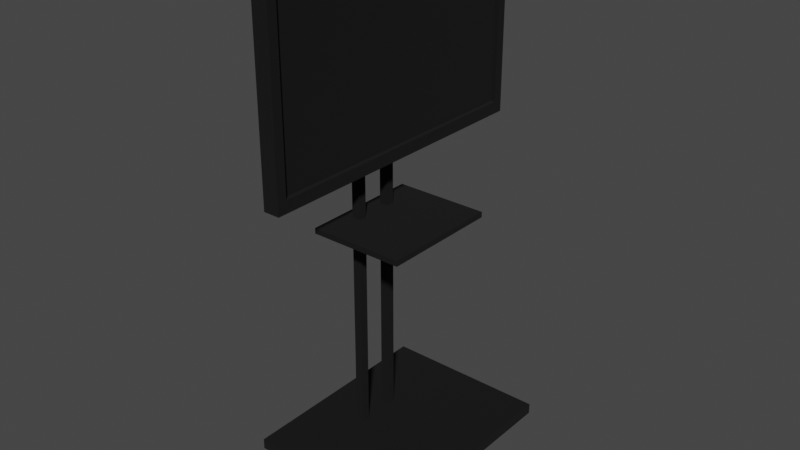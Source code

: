 # Source: TV_Stand.blend  (saved by Blender 3.5.10; exported with 4.5.12 LTS)
import bpy
from mathutils import Matrix  # noqa: F401  (used for matrix-valued properties, if any)

bpy.ops.wm.read_factory_settings(use_empty=True)
scene = bpy.context.scene
scene.name = 'Scene'

# ---- collections
col_frame = bpy.data.collections.new('Frame'); scene.collection.children.link(col_frame)
col_wheel = bpy.data.collections.new('Wheel'); scene.collection.children.link(col_wheel)
col_wheel_001 = bpy.data.collections.new('Wheel.001'); scene.collection.children.link(col_wheel_001)
col_wheel_002 = bpy.data.collections.new('Wheel.002'); scene.collection.children.link(col_wheel_002)
col_wheel_003 = bpy.data.collections.new('Wheel.003'); scene.collection.children.link(col_wheel_003)

# ---- materials (node trees are filled in below, after node groups)
mat_shade = bpy.data.materials.new('Shade')
mat_shade.use_transparent_shadow = False
mat_screen = bpy.data.materials.new('Screen')
mat_screen.use_transparent_shadow = False
mat_material = bpy.data.materials.new('Material')
mat_material.alpha_threshold = 0.0
mat_material.use_transparent_shadow = False
mat_material.roughness = 0.5
mat_material.line_color = (0.0, 0.0, 0.0, 1.0)
mat_metal = bpy.data.materials.new('Metal')
mat_metal.use_transparent_shadow = False
mat_material_001 = bpy.data.materials.new('Material.001')
mat_material_001.alpha_threshold = 0.0
mat_material_001.use_transparent_shadow = False
mat_material_001.roughness = 0.5
mat_material_001.line_color = (0.0, 0.0, 0.0, 1.0)
mat_metal_001 = bpy.data.materials.new('Metal.001')
mat_metal_001.use_transparent_shadow = False
mat_material_002 = bpy.data.materials.new('Material.002')
mat_material_002.alpha_threshold = 0.0
mat_material_002.use_transparent_shadow = False
mat_material_002.roughness = 0.5
mat_material_002.line_color = (0.0, 0.0, 0.0, 1.0)
mat_metal_002 = bpy.data.materials.new('Metal.002')
mat_metal_002.use_transparent_shadow = False
mat_material_003 = bpy.data.materials.new('Material.003')
mat_material_003.alpha_threshold = 0.0
mat_material_003.use_transparent_shadow = False
mat_material_003.roughness = 0.5
mat_material_003.line_color = (0.0, 0.0, 0.0, 1.0)
mat_metal_003 = bpy.data.materials.new('Metal.003')
mat_metal_003.use_transparent_shadow = False

# ---- material node trees
mat_shade.use_nodes = True; mat_shade.node_tree.nodes.clear()
_N = mat_shade.node_tree.nodes; _L = mat_shade.node_tree.links
n0 = _N.new('ShaderNodeBsdfPrincipled'); n0.name = 'Principled BSDF'; n0.location = (10, 300)
n0.distribution = 'GGX'
n0.subsurface_method = 'RANDOM_WALK_SKIN'
n0.inputs[0].default_value = (0.0, 0.0, 0.0, 1.0)
n0.inputs[2].default_value = 1.0
n0.inputs[3].default_value = 1.45
n0.inputs[27].default_value = (0.0, 0.0, 0.0, 1.0)
n0.inputs[28].default_value = 1.0
n1 = _N.new('ShaderNodeOutputMaterial'); n1.name = 'Material Output'; n1.location = (300, 300)
_L.new(n0.outputs[0], n1.inputs[0])
n1.is_active_output = True
mat_screen.use_nodes = True; mat_screen.node_tree.nodes.clear()
_N = mat_screen.node_tree.nodes; _L = mat_screen.node_tree.links
n0 = _N.new('ShaderNodeBsdfPrincipled'); n0.name = 'Principled BSDF'; n0.location = (10, 300)
n0.distribution = 'GGX'
n0.subsurface_method = 'RANDOM_WALK_SKIN'
n0.inputs[0].default_value = (0.0, 0.0, 0.0, 1.0)
n0.inputs[1].default_value = 0.2252
n0.inputs[2].default_value = 0.2881
n0.inputs[3].default_value = 1.45
n0.inputs[27].default_value = (0.0, 0.0, 0.0, 1.0)
n0.inputs[28].default_value = 1.0
n1 = _N.new('ShaderNodeOutputMaterial'); n1.name = 'Material Output'; n1.location = (300, 300)
_L.new(n0.outputs[0], n1.inputs[0])
n1.is_active_output = True
mat_material.use_nodes = True; mat_material.node_tree.nodes.clear()
_N = mat_material.node_tree.nodes; _L = mat_material.node_tree.links
n0 = _N.new('ShaderNodeOutputMaterial'); n0.name = 'Material Output'; n0.location = (300, 300)
n1 = _N.new('ShaderNodeBsdfPrincipled'); n1.name = 'Principled BSDF'; n1.location = (10, 300)
n1.distribution = 'GGX'
n1.subsurface_method = 'RANDOM_WALK_SKIN'
n1.inputs[0].default_value = (0.472, 0.3087, 0.1505, 1.0)
n1.inputs[2].default_value = 1.0
n1.inputs[3].default_value = 1.45
n1.inputs[13].default_value = 0.3462
n1.inputs[27].default_value = (0.0, 0.0, 0.0, 1.0)
n1.inputs[28].default_value = 1.0
_L.new(n1.outputs[0], n0.inputs[0])
n0.is_active_output = True
mat_metal.use_nodes = True; mat_metal.node_tree.nodes.clear()
_N = mat_metal.node_tree.nodes; _L = mat_metal.node_tree.links
n0 = _N.new('ShaderNodeBsdfPrincipled'); n0.name = 'Principled BSDF'; n0.location = (10, 300)
n0.distribution = 'GGX'
n0.subsurface_method = 'RANDOM_WALK_SKIN'
n0.inputs[0].default_value = (0.4044, 0.4044, 0.4044, 1.0)
n0.inputs[1].default_value = 0.7483
n0.inputs[2].default_value = 0.2727
n0.inputs[3].default_value = 1.45
n0.inputs[27].default_value = (0.0, 0.0, 0.0, 1.0)
n0.inputs[28].default_value = 1.0
n1 = _N.new('ShaderNodeOutputMaterial'); n1.name = 'Material Output'; n1.location = (300, 300)
_L.new(n0.outputs[0], n1.inputs[0])
n1.is_active_output = True
mat_material_001.use_nodes = True; mat_material_001.node_tree.nodes.clear()
_N = mat_material_001.node_tree.nodes; _L = mat_material_001.node_tree.links
n0 = _N.new('ShaderNodeOutputMaterial'); n0.name = 'Material Output'; n0.location = (300, 300)
n1 = _N.new('ShaderNodeBsdfPrincipled'); n1.name = 'Principled BSDF'; n1.location = (10, 300)
n1.distribution = 'GGX'
n1.subsurface_method = 'RANDOM_WALK_SKIN'
n1.inputs[0].default_value = (0.472, 0.3087, 0.1505, 1.0)
n1.inputs[2].default_value = 1.0
n1.inputs[3].default_value = 1.45
n1.inputs[13].default_value = 0.3462
n1.inputs[27].default_value = (0.0, 0.0, 0.0, 1.0)
n1.inputs[28].default_value = 1.0
_L.new(n1.outputs[0], n0.inputs[0])
n0.is_active_output = True
mat_metal_001.use_nodes = True; mat_metal_001.node_tree.nodes.clear()
_N = mat_metal_001.node_tree.nodes; _L = mat_metal_001.node_tree.links
n0 = _N.new('ShaderNodeBsdfPrincipled'); n0.name = 'Principled BSDF'; n0.location = (10, 300)
n0.distribution = 'GGX'
n0.subsurface_method = 'RANDOM_WALK_SKIN'
n0.inputs[0].default_value = (0.4044, 0.4044, 0.4044, 1.0)
n0.inputs[1].default_value = 0.7483
n0.inputs[2].default_value = 0.2727
n0.inputs[3].default_value = 1.45
n0.inputs[27].default_value = (0.0, 0.0, 0.0, 1.0)
n0.inputs[28].default_value = 1.0
n1 = _N.new('ShaderNodeOutputMaterial'); n1.name = 'Material Output'; n1.location = (300, 300)
_L.new(n0.outputs[0], n1.inputs[0])
n1.is_active_output = True
mat_material_002.use_nodes = True; mat_material_002.node_tree.nodes.clear()
_N = mat_material_002.node_tree.nodes; _L = mat_material_002.node_tree.links
n0 = _N.new('ShaderNodeOutputMaterial'); n0.name = 'Material Output'; n0.location = (300, 300)
n1 = _N.new('ShaderNodeBsdfPrincipled'); n1.name = 'Principled BSDF'; n1.location = (10, 300)
n1.distribution = 'GGX'
n1.subsurface_method = 'RANDOM_WALK_SKIN'
n1.inputs[0].default_value = (0.472, 0.3087, 0.1505, 1.0)
n1.inputs[2].default_value = 1.0
n1.inputs[3].default_value = 1.45
n1.inputs[13].default_value = 0.3462
n1.inputs[27].default_value = (0.0, 0.0, 0.0, 1.0)
n1.inputs[28].default_value = 1.0
_L.new(n1.outputs[0], n0.inputs[0])
n0.is_active_output = True
mat_metal_002.use_nodes = True; mat_metal_002.node_tree.nodes.clear()
_N = mat_metal_002.node_tree.nodes; _L = mat_metal_002.node_tree.links
n0 = _N.new('ShaderNodeBsdfPrincipled'); n0.name = 'Principled BSDF'; n0.location = (10, 300)
n0.distribution = 'GGX'
n0.subsurface_method = 'RANDOM_WALK_SKIN'
n0.inputs[0].default_value = (0.4044, 0.4044, 0.4044, 1.0)
n0.inputs[1].default_value = 0.7483
n0.inputs[2].default_value = 0.2727
n0.inputs[3].default_value = 1.45
n0.inputs[27].default_value = (0.0, 0.0, 0.0, 1.0)
n0.inputs[28].default_value = 1.0
n1 = _N.new('ShaderNodeOutputMaterial'); n1.name = 'Material Output'; n1.location = (300, 300)
_L.new(n0.outputs[0], n1.inputs[0])
n1.is_active_output = True
mat_material_003.use_nodes = True; mat_material_003.node_tree.nodes.clear()
_N = mat_material_003.node_tree.nodes; _L = mat_material_003.node_tree.links
n0 = _N.new('ShaderNodeOutputMaterial'); n0.name = 'Material Output'; n0.location = (300, 300)
n1 = _N.new('ShaderNodeBsdfPrincipled'); n1.name = 'Principled BSDF'; n1.location = (10, 300)
n1.distribution = 'GGX'
n1.subsurface_method = 'RANDOM_WALK_SKIN'
n1.inputs[0].default_value = (0.472, 0.3087, 0.1505, 1.0)
n1.inputs[2].default_value = 1.0
n1.inputs[3].default_value = 1.45
n1.inputs[13].default_value = 0.3462
n1.inputs[27].default_value = (0.0, 0.0, 0.0, 1.0)
n1.inputs[28].default_value = 1.0
_L.new(n1.outputs[0], n0.inputs[0])
n0.is_active_output = True
mat_metal_003.use_nodes = True; mat_metal_003.node_tree.nodes.clear()
_N = mat_metal_003.node_tree.nodes; _L = mat_metal_003.node_tree.links
n0 = _N.new('ShaderNodeBsdfPrincipled'); n0.name = 'Principled BSDF'; n0.location = (10, 300)
n0.distribution = 'GGX'
n0.subsurface_method = 'RANDOM_WALK_SKIN'
n0.inputs[0].default_value = (0.4044, 0.4044, 0.4044, 1.0)
n0.inputs[1].default_value = 0.7483
n0.inputs[2].default_value = 0.2727
n0.inputs[3].default_value = 1.45
n0.inputs[27].default_value = (0.0, 0.0, 0.0, 1.0)
n0.inputs[28].default_value = 1.0
n1 = _N.new('ShaderNodeOutputMaterial'); n1.name = 'Material Output'; n1.location = (300, 300)
_L.new(n0.outputs[0], n1.inputs[0])
n1.is_active_output = True

# ---- world
world_world = bpy.data.worlds.new('World'); scene.world = world_world
world_world.use_nodes = True; world_world.node_tree.nodes.clear()
_N = world_world.node_tree.nodes; _L = world_world.node_tree.links
n0 = _N.new('ShaderNodeOutputWorld'); n0.name = 'World Output'; n0.location = (300, 300)
n1 = _N.new('ShaderNodeBackground'); n1.name = 'Background'; n1.location = (10, 300)
n1.inputs[0].default_value = (0.05088, 0.05088, 0.05088, 1.0)
_L.new(n1.outputs[0], n0.inputs[0])
n0.is_active_output = True
world_world.color = (0.05088, 0.05088, 0.05088)
world_world.use_sun_shadow = False
world_world.sun_shadow_jitter_overblur = 0.0

# ---- meshes
me_cube_006 = bpy.data.meshes.new('Cube.006')
me_cube_006.from_pydata([(-1.378, -1.548, -1.323), (-1.378, -1.548, 1.316), (-1.378, 1.548, -1.323), (-1.378, 1.548, 1.316), (1.262, -1.548, -1.323), (1.262, -1.548, 1.316), (1.262, 1.548, -1.323), (1.262, 1.548, 1.316), (-1.378, 1.451, -1.323), (-1.378, -1.451, -1.323), (-1.378, -1.451, 1.316), (-1.378, 1.451, 1.316), (1.262, -1.451, -1.323), (1.262, 1.451, -1.323), (1.262, 1.451, 1.316), (1.262, -1.451, 1.316), (-1.378, -1.548, -1.23), (-1.378, -1.548, 1.223), (-1.378, 1.548, 1.223), (-1.378, 1.548, -1.23), (1.262, 1.548, 1.223), (1.262, 1.548, -1.154), (1.262, -1.548, 1.223), (1.262, -1.548, -1.154), (1.262, 1.451, 1.223), (1.262, 1.451, -1.154), (1.262, -1.451, 1.223), (1.262, -1.451, -1.154), (-2.614, -0.3753, 0.1015), (-2.614, -0.3753, -0.5656), (-2.614, 0.3753, 0.1015), (-2.614, 0.3753, -0.5656), (0.5467, 1.451, 1.223), (0.5467, 1.451, -1.154), (0.5467, -1.451, 1.223), (0.5467, -1.451, -1.154), (-5.742, 0.3753, -0.5656), (-5.742, 0.3753, 0.1015), (-5.742, -0.3753, -0.5656), (-5.742, -0.3753, 0.1015), (-2.614, -0.3753, 0.3864), (-2.614, 0.3753, 0.3864), (-5.742, -0.3753, 0.3864), (-5.742, 0.3753, 0.3864), (-2.614, -0.3753, -0.6799), (-2.614, 0.3753, -0.6799), (-5.742, 0.3753, -0.6799), (-5.742, -0.3753, -0.6799)], [], [(30, 11, 3, 18), (18, 3, 7, 20), (26, 15, 5, 22), (22, 5, 1, 17), (9, 12, 4, 0), (15, 10, 1, 5), (7, 3, 11, 14), (14, 11, 10, 15), (2, 6, 13, 8), (8, 13, 12, 9), (20, 7, 14, 24), (24, 14, 15, 26), (17, 1, 10, 28), (28, 10, 11, 30), (9, 29, 31, 8), (38, 36, 46, 47), (0, 16, 29, 9), (16, 17, 28, 29), (13, 25, 27, 12), (24, 26, 34, 32), (6, 21, 25, 13), (21, 20, 24, 25), (4, 23, 16, 0), (23, 22, 17, 16), (12, 27, 23, 4), (27, 26, 22, 23), (2, 19, 21, 6), (19, 18, 20, 21), (8, 31, 19, 2), (31, 30, 18, 19), (33, 32, 34, 35), (26, 27, 35, 34), (25, 24, 32, 33), (27, 25, 33, 35), (30, 37, 43, 41), (36, 38, 39, 37), (30, 31, 36, 37), (29, 28, 39, 38), (40, 41, 43, 42), (28, 30, 41, 40), (37, 39, 42, 43), (39, 28, 40, 42), (45, 44, 47, 46), (29, 38, 47, 44), (36, 31, 45, 46), (31, 29, 44, 45)])
_uv = me_cube_006.uv_layers.new(name='UVMap')
_uv.uv.foreach_set('vector', [0.6161, 0.1667, 0.625, 0.1667, 0.625, 0.25, 0.6161, 0.25, 0.6161, 0.25, 0.625, 0.25, 0.625, 0.5, 0.6161, 0.5, 0.6161, 0.6667, 0.625, 0.6667, 0.625, 0.75, 0.6161, 0.75, 0.6161, 0.75, 0.625, 0.75, 0.625, 1.0, 0.6161, 1.0, 0.125, 0.6667, 0.375, 0.6667, 0.375, 0.75, 0.125, 0.75, 0.625, 0.6667, 0.875, 0.6667, 0.875, 0.75, 0.625, 0.75, 0.625, 0.5, 0.875, 0.5, 0.875, 0.5833, 0.625, 0.5833, 0.625, 0.5833, 0.875, 0.5833, 0.875, 0.6667, 0.625, 0.6667, 0.125, 0.5, 0.375, 0.5, 0.375, 0.5833, 0.125, 0.5833, 0.125, 0.5833, 0.375, 0.5833, 0.375, 0.6667, 0.125, 0.6667, 0.6161, 0.5, 0.625, 0.5, 0.625, 0.5833, 0.6161, 0.5833, 0.6161, 0.5833, 0.625, 0.5833, 0.625, 0.6667, 0.6161, 0.6667, 0.6161, 0.0, 0.625, 0.0, 0.625, 0.08333, 0.6161, 0.08333, 0.6161, 0.08333, 0.625, 0.08333, 0.625, 0.1667, 0.6161, 0.1667, 0.375, 0.08333, 0.3839, 0.08333, 0.3839, 0.1667, 0.375, 0.1667, 0.3839, 0.08333, 0.3839, 0.1667, 0.3839, 0.1667, 0.3839, 0.08333, 0.375, 0.0, 0.3839, 0.0, 0.3839, 0.08333, 0.375, 0.08333, 0.3839, 0.0, 0.6161, 0.0, 0.6161, 0.08333, 0.3839, 0.08333, 0.375, 0.5833, 0.3839, 0.5833, 0.3839, 0.6667, 0.375, 0.6667, 0.6161, 0.5833, 0.6161, 0.6667, 0.6161, 0.6667, 0.6161, 0.5833, 0.375, 0.5, 0.3839, 0.5, 0.3839, 0.5833, 0.375, 0.5833, 0.3839, 0.5, 0.6161, 0.5, 0.6161, 0.5833, 0.3839, 0.5833, 0.375, 0.75, 0.3839, 0.75, 0.3839, 1.0, 0.375, 1.0, 0.3839, 0.75, 0.6161, 0.75, 0.6161, 1.0, 0.3839, 1.0, 0.375, 0.6667, 0.3839, 0.6667, 0.3839, 0.75, 0.375, 0.75, 0.3839, 0.6667, 0.6161, 0.6667, 0.6161, 0.75, 0.3839, 0.75, 0.375, 0.25, 0.3839, 0.25, 0.3839, 0.5, 0.375, 0.5, 0.3839, 0.25, 0.6161, 0.25, 0.6161, 0.5, 0.3839, 0.5, 0.375, 0.1667, 0.3839, 0.1667, 0.3839, 0.25, 0.375, 0.25, 0.3839, 0.1667, 0.6161, 0.1667, 0.6161, 0.25, 0.3839, 0.25, 0.3839, 0.5833, 0.6161, 0.5833, 0.6161, 0.6667, 0.3839, 0.6667, 0.6161, 0.6667, 0.3839, 0.6667, 0.3839, 0.6667, 0.6161, 0.6667, 0.3839, 0.5833, 0.6161, 0.5833, 0.6161, 0.5833, 0.3839, 0.5833, 0.3839, 0.6667, 0.3839, 0.5833, 0.3839, 0.5833, 0.3839, 0.6667, 0.6161, 0.1667, 0.6161, 0.1667, 0.6161, 0.1667, 0.6161, 0.1667, 0.3839, 0.1667, 0.3839, 0.08333, 0.6161, 0.08333, 0.6161, 0.1667, 0.6161, 0.1667, 0.3839, 0.1667, 0.3839, 0.1667, 0.6161, 0.1667, 0.3839, 0.08333, 0.6161, 0.08333, 0.6161, 0.08333, 0.3839, 0.08333, 0.6161, 0.08333, 0.6161, 0.1667, 0.6161, 0.1667, 0.6161, 0.08333, 0.6161, 0.08333, 0.6161, 0.1667, 0.6161, 0.1667, 0.6161, 0.08333, 0.6161, 0.1667, 0.6161, 0.08333, 0.6161, 0.08333, 0.6161, 0.1667, 0.6161, 0.08333, 0.6161, 0.08333, 0.6161, 0.08333, 0.6161, 0.08333, 0.3839, 0.1667, 0.3839, 0.08333, 0.3839, 0.08333, 0.3839, 0.1667, 0.3839, 0.08333, 0.3839, 0.08333, 0.3839, 0.08333, 0.3839, 0.08333, 0.3839, 0.1667, 0.3839, 0.1667, 0.3839, 0.1667, 0.3839, 0.1667, 0.3839, 0.1667, 0.3839, 0.08333, 0.3839, 0.08333, 0.3839, 0.1667])
me_cube_006.materials.append(mat_shade)
me_cube_006.materials.append(mat_screen)
me_cube_006.update()
me_cube_003 = bpy.data.meshes.new('Cube.003')
me_cube_003.from_pydata([(-1.0, -1.0, -1.0), (-1.0, -1.0, 1.0), (-1.0, 1.0, -1.0), (-1.0, 1.0, 1.0), (1.0, -1.0, -1.0), (1.0, -1.0, 1.0), (1.0, 1.0, -1.0), (1.0, 1.0, 1.0)], [], [(0, 1, 3, 2), (2, 3, 7, 6), (6, 7, 5, 4), (4, 5, 1, 0), (2, 6, 4, 0), (7, 3, 1, 5)])
_uv = me_cube_003.uv_layers.new(name='UVMap')
_uv.uv.foreach_set('vector', [0.375, 0.0, 0.625, 0.0, 0.625, 0.25, 0.375, 0.25, 0.375, 0.25, 0.625, 0.25, 0.625, 0.5, 0.375, 0.5, 0.375, 0.5, 0.625, 0.5, 0.625, 0.75, 0.375, 0.75, 0.375, 0.75, 0.625, 0.75, 0.625, 1.0, 0.375, 1.0, 0.125, 0.5, 0.375, 0.5, 0.375, 0.75, 0.125, 0.75, 0.625, 0.5, 0.875, 0.5, 0.875, 0.75, 0.625, 0.75])
me_cube_003.materials.append(mat_shade)
me_cube_003.update()
me_cube_001 = bpy.data.meshes.new('Cube.001')
me_cube_001.from_pydata([(-1.0, -1.0, -1.0), (-1.0, -1.0, 1.0), (-1.0, 1.0, -1.0), (-1.0, 1.0, 1.0), (1.0, -1.0, -1.0), (1.0, -1.0, 1.0), (1.0, 1.0, -1.0), (1.0, 1.0, 1.0)], [], [(0, 1, 3, 2), (2, 3, 7, 6), (6, 7, 5, 4), (4, 5, 1, 0), (2, 6, 4, 0), (7, 3, 1, 5)])
_uv = me_cube_001.uv_layers.new(name='UVMap')
_uv.uv.foreach_set('vector', [0.375, 0.0, 0.625, 0.0, 0.625, 0.25, 0.375, 0.25, 0.375, 0.25, 0.625, 0.25, 0.625, 0.5, 0.375, 0.5, 0.375, 0.5, 0.625, 0.5, 0.625, 0.75, 0.375, 0.75, 0.375, 0.75, 0.625, 0.75, 0.625, 1.0, 0.375, 1.0, 0.125, 0.5, 0.375, 0.5, 0.375, 0.75, 0.125, 0.75, 0.625, 0.5, 0.875, 0.5, 0.875, 0.75, 0.625, 0.75])
me_cube_001.materials.append(mat_shade)
me_cube_001.update()
me_cube_002 = bpy.data.meshes.new('Cube.002')
me_cube_002.from_pydata([(-1.0, -1.0, -1.0), (-1.0, -1.0, 1.0), (-1.0, 1.0, -1.0), (-1.0, 1.0, 1.0), (1.0, -1.0, -1.0), (1.0, -1.0, 1.0), (1.0, 1.0, -1.0), (1.0, 1.0, 1.0)], [], [(0, 1, 3, 2), (2, 3, 7, 6), (6, 7, 5, 4), (4, 5, 1, 0), (2, 6, 4, 0), (7, 3, 1, 5)])
_uv = me_cube_002.uv_layers.new(name='UVMap')
_uv.uv.foreach_set('vector', [0.375, 0.0, 0.625, 0.0, 0.625, 0.25, 0.375, 0.25, 0.375, 0.25, 0.625, 0.25, 0.625, 0.5, 0.375, 0.5, 0.375, 0.5, 0.625, 0.5, 0.625, 0.75, 0.375, 0.75, 0.375, 0.75, 0.625, 0.75, 0.625, 1.0, 0.375, 1.0, 0.125, 0.5, 0.375, 0.5, 0.375, 0.75, 0.125, 0.75, 0.625, 0.5, 0.875, 0.5, 0.875, 0.75, 0.625, 0.75])
me_cube_002.materials.append(mat_shade)
me_cube_002.update()
me_cube_004 = bpy.data.meshes.new('Cube.004')
me_cube_004.from_pydata([(-1.0, -1.0, -1.0), (-1.0, -1.0, 1.0), (-1.0, 1.0, -1.0), (-1.0, 1.0, 1.0), (1.0, -1.0, -1.0), (1.0, -1.0, 1.0), (1.0, 1.0, -1.0), (1.0, 1.0, 1.0)], [], [(0, 1, 3, 2), (2, 3, 7, 6), (6, 7, 5, 4), (4, 5, 1, 0), (2, 6, 4, 0), (7, 3, 1, 5)])
_uv = me_cube_004.uv_layers.new(name='UVMap')
_uv.uv.foreach_set('vector', [0.375, 0.0, 0.625, 0.0, 0.625, 0.25, 0.375, 0.25, 0.375, 0.25, 0.625, 0.25, 0.625, 0.5, 0.375, 0.5, 0.375, 0.5, 0.625, 0.5, 0.625, 0.75, 0.375, 0.75, 0.375, 0.75, 0.625, 0.75, 0.625, 1.0, 0.375, 1.0, 0.125, 0.5, 0.375, 0.5, 0.375, 0.75, 0.125, 0.75, 0.625, 0.5, 0.875, 0.5, 0.875, 0.75, 0.625, 0.75])
me_cube_004.materials.append(mat_shade)
me_cube_004.update()
me_cylinder_001 = bpy.data.meshes.new('Cylinder.001')
me_cylinder_001.from_pydata([(0.0, 1.0, -1.0), (0.0, 1.0, 1.0), (0.1951, 0.9808, -1.0), (0.1951, 0.9808, 1.0), (0.3827, 0.9239, -1.0), (0.3827, 0.9239, 1.0), (0.5556, 0.8315, -1.0), (0.5556, 0.8315, 1.0), (0.7071, 0.7071, -1.0), (0.7071, 0.7071, 1.0), (0.8315, 0.5556, -1.0), (0.8315, 0.5556, 1.0), (0.9239, 0.3827, -1.0), (0.9239, 0.3827, 1.0), (0.9808, 0.1951, -1.0), (0.9808, 0.1951, 1.0), (1.0, 0.0, -1.0), (1.0, 0.0, 1.0), (0.9808, -0.1951, -1.0), (0.9808, -0.1951, 1.0), (0.9239, -0.3827, -1.0), (0.9239, -0.3827, 1.0), (0.8315, -0.5556, -1.0), (0.8315, -0.5556, 1.0), (0.7071, -0.7071, -1.0), (0.7071, -0.7071, 1.0), (0.5556, -0.8315, -1.0), (0.5556, -0.8315, 1.0), (0.3827, -0.9239, -1.0), (0.3827, -0.9239, 1.0), (0.1951, -0.9808, -1.0), (0.1951, -0.9808, 1.0), (0.0, -1.0, -1.0), (0.0, -1.0, 1.0), (-0.1951, -0.9808, -1.0), (-0.1951, -0.9808, 1.0), (-0.3827, -0.9239, -1.0), (-0.3827, -0.9239, 1.0), (-0.5556, -0.8315, -1.0), (-0.5556, -0.8315, 1.0), (-0.7071, -0.7071, -1.0), (-0.7071, -0.7071, 1.0), (-0.8315, -0.5556, -1.0), (-0.8315, -0.5556, 1.0), (-0.9239, -0.3827, -1.0), (-0.9239, -0.3827, 1.0), (-0.9808, -0.1951, -1.0), (-0.9808, -0.1951, 1.0), (-1.0, 0.0, -1.0), (-1.0, 0.0, 1.0), (-0.9808, 0.1951, -1.0), (-0.9808, 0.1951, 1.0), (-0.9239, 0.3827, -1.0), (-0.9239, 0.3827, 1.0), (-0.8315, 0.5556, -1.0), (-0.8315, 0.5556, 1.0), (-0.7071, 0.7071, -1.0), (-0.7071, 0.7071, 1.0), (-0.5556, 0.8315, -1.0), (-0.5556, 0.8315, 1.0), (-0.3827, 0.9239, -1.0), (-0.3827, 0.9239, 1.0), (-0.1951, 0.9808, -1.0), (-0.1951, 0.9808, 1.0)], [], [(0, 1, 3, 2), (2, 3, 5, 4), (4, 5, 7, 6), (6, 7, 9, 8), (8, 9, 11, 10), (10, 11, 13, 12), (12, 13, 15, 14), (14, 15, 17, 16), (16, 17, 19, 18), (18, 19, 21, 20), (20, 21, 23, 22), (22, 23, 25, 24), (24, 25, 27, 26), (26, 27, 29, 28), (28, 29, 31, 30), (30, 31, 33, 32), (32, 33, 35, 34), (34, 35, 37, 36), (36, 37, 39, 38), (38, 39, 41, 40), (40, 41, 43, 42), (42, 43, 45, 44), (44, 45, 47, 46), (46, 47, 49, 48), (48, 49, 51, 50), (50, 51, 53, 52), (52, 53, 55, 54), (54, 55, 57, 56), (56, 57, 59, 58), (58, 59, 61, 60), (3, 1, 63, 61, 59, 57, 55, 53, 51, 49, 47, 45, 43, 41, 39, 37, 35, 33, 31, 29, 27, 25, 23, 21, 19, 17, 15, 13, 11, 9, 7, 5), (60, 61, 63, 62), (62, 63, 1, 0), (0, 2, 4, 6, 8, 10, 12, 14, 16, 18, 20, 22, 24, 26, 28, 30, 32, 34, 36, 38, 40, 42, 44, 46, 48, 50, 52, 54, 56, 58, 60, 62)])
_uv = me_cylinder_001.uv_layers.new(name='UVMap')
_uv.uv.foreach_set('vector', [1.0, 0.5, 1.0, 1.0, 0.9688, 1.0, 0.9688, 0.5, 0.9688, 0.5, 0.9688, 1.0, 0.9375, 1.0, 0.9375, 0.5, 0.9375, 0.5, 0.9375, 1.0, 0.9062, 1.0, 0.9062, 0.5, 0.9062, 0.5, 0.9062, 1.0, 0.875, 1.0, 0.875, 0.5, 0.875, 0.5, 0.875, 1.0, 0.8438, 1.0, 0.8438, 0.5, 0.8438, 0.5, 0.8438, 1.0, 0.8125, 1.0, 0.8125, 0.5, 0.8125, 0.5, 0.8125, 1.0, 0.7812, 1.0, 0.7812, 0.5, 0.7812, 0.5, 0.7812, 1.0, 0.75, 1.0, 0.75, 0.5, 0.75, 0.5, 0.75, 1.0, 0.7188, 1.0, 0.7188, 0.5, 0.7188, 0.5, 0.7188, 1.0, 0.6875, 1.0, 0.6875, 0.5, 0.6875, 0.5, 0.6875, 1.0, 0.6562, 1.0, 0.6562, 0.5, 0.6562, 0.5, 0.6562, 1.0, 0.625, 1.0, 0.625, 0.5, 0.625, 0.5, 0.625, 1.0, 0.5938, 1.0, 0.5938, 0.5, 0.5938, 0.5, 0.5938, 1.0, 0.5625, 1.0, 0.5625, 0.5, 0.5625, 0.5, 0.5625, 1.0, 0.5312, 1.0, 0.5312, 0.5, 0.5312, 0.5, 0.5312, 1.0, 0.5, 1.0, 0.5, 0.5, 0.5, 0.5, 0.5, 1.0, 0.4688, 1.0, 0.4688, 0.5, 0.4688, 0.5, 0.4688, 1.0, 0.4375, 1.0, 0.4375, 0.5, 0.4375, 0.5, 0.4375, 1.0, 0.4062, 1.0, 0.4062, 0.5, 0.4062, 0.5, 0.4062, 1.0, 0.375, 1.0, 0.375, 0.5, 0.375, 0.5, 0.375, 1.0, 0.3438, 1.0, 0.3438, 0.5, 0.3438, 0.5, 0.3438, 1.0, 0.3125, 1.0, 0.3125, 0.5, 0.3125, 0.5, 0.3125, 1.0, 0.2812, 1.0, 0.2812, 0.5, 0.2812, 0.5, 0.2812, 1.0, 0.25, 1.0, 0.25, 0.5, 0.25, 0.5, 0.25, 1.0, 0.2188, 1.0, 0.2188, 0.5, 0.2188, 0.5, 0.2188, 1.0, 0.1875, 1.0, 0.1875, 0.5, 0.1875, 0.5, 0.1875, 1.0, 0.1562, 1.0, 0.1562, 0.5, 0.1562, 0.5, 0.1562, 1.0, 0.125, 1.0, 0.125, 0.5, 0.125, 0.5, 0.125, 1.0, 0.09375, 1.0, 0.09375, 0.5, 0.09375, 0.5, 0.09375, 1.0, 0.0625, 1.0, 0.0625, 0.5, 0.2968, 0.4854, 0.25, 0.49, 0.2032, 0.4854, 0.1582, 0.4717, 0.1167, 0.4496, 0.08029, 0.4197, 0.05045, 0.3833, 0.02827, 0.3418, 0.01461, 0.2968, 0.01, 0.25, 0.01461, 0.2032, 0.02827, 0.1582, 0.05045, 0.1167, 0.08029, 0.08029, 0.1167, 0.05045, 0.1582, 0.02827, 0.2032, 0.01461, 0.25, 0.01, 0.2968, 0.01461, 0.3418, 0.02827, 0.3833, 0.05045, 0.4197, 0.08029, 0.4496, 0.1167, 0.4717, 0.1582, 0.4854, 0.2032, 0.49, 0.25, 0.4854, 0.2968, 0.4717, 0.3418, 0.4496, 0.3833, 0.4197, 0.4197, 0.3833, 0.4496, 0.3418, 0.4717, 0.0625, 0.5, 0.0625, 1.0, 0.03125, 1.0, 0.03125, 0.5, 0.03125, 0.5, 0.03125, 1.0, 0.0, 1.0, 0.0, 0.5, 0.75, 0.49, 0.7968, 0.4854, 0.8418, 0.4717, 0.8833, 0.4496, 0.9197, 0.4197, 0.9496, 0.3833, 0.9717, 0.3418, 0.9854, 0.2968, 0.99, 0.25, 0.9854, 0.2032, 0.9717, 0.1582, 0.9496, 0.1167, 0.9197, 0.08029, 0.8833, 0.05045, 0.8418, 0.02827, 0.7968, 0.01461, 0.75, 0.01, 0.7032, 0.01461, 0.6582, 0.02827, 0.6167, 0.05045, 0.5803, 0.08029, 0.5504, 0.1167, 0.5283, 0.1582, 0.5146, 0.2032, 0.51, 0.25, 0.5146, 0.2968, 0.5283, 0.3418, 0.5504, 0.3833, 0.5803, 0.4197, 0.6167, 0.4496, 0.6582, 0.4717, 0.7032, 0.4854])
me_cylinder_001.materials.append(mat_material)
me_cylinder_001.update()
me_cube_005 = bpy.data.meshes.new('Cube.005')
me_cube_005.from_pydata([(-1.0, -1.0, -1.0), (0.2328, -1.0, 1.0), (-1.0, 1.0, -1.0), (0.2328, 1.0, 1.0), (1.0, -1.0, -1.0), (0.7215, -1.0, 1.0), (1.0, 1.0, -1.0), (0.7215, 1.0, 1.0), (-1.0, 0.5797, -1.0), (-1.0, -0.5797, -1.0), (0.2328, -0.5797, 1.0), (0.2328, 0.5797, 1.0), (1.0, -0.5797, -1.0), (1.0, 0.5797, -1.0), (0.7215, 0.5797, 1.0), (0.7215, -0.5797, 1.0), (-1.0, -1.0, -0.52), (-1.0, 1.0, -0.52), (1.0, 1.0, -0.52), (1.0, -1.0, -0.52), (1.0, 0.5797, -0.52), (1.0, -0.5797, -0.52), (-1.0, -0.5797, -0.52), (-1.0, 0.5797, -0.52)], [], [(23, 11, 3, 17), (17, 3, 7, 18), (21, 15, 5, 19), (19, 5, 1, 16), (9, 12, 4, 0), (15, 10, 1, 5), (7, 3, 11, 14), (21, 22, 10, 15), (2, 6, 13, 8), (8, 13, 12, 9), (18, 7, 14, 20), (20, 14, 11, 23), (16, 1, 10, 22), (20, 23, 22, 21), (9, 22, 23, 8), (0, 16, 22, 9), (13, 20, 21, 12), (6, 18, 20, 13), (4, 19, 16, 0), (12, 21, 19, 4), (2, 17, 18, 6), (8, 23, 17, 2)])
_uv = me_cube_005.uv_layers.new(name='UVMap')
_uv.uv.foreach_set('vector', [0.435, 0.1667, 0.625, 0.1667, 0.625, 0.25, 0.435, 0.25, 0.435, 0.25, 0.625, 0.25, 0.625, 0.5, 0.435, 0.5, 0.435, 0.6667, 0.625, 0.6667, 0.625, 0.75, 0.435, 0.75, 0.435, 0.75, 0.625, 0.75, 0.625, 1.0, 0.435, 1.0, 0.125, 0.6667, 0.375, 0.6667, 0.375, 0.75, 0.125, 0.75, 0.625, 0.6667, 0.875, 0.6667, 0.875, 0.75, 0.625, 0.75, 0.625, 0.5, 0.875, 0.5, 0.875, 0.5833, 0.625, 0.5833, 0.435, 0.6667, 0.435, 0.08333, 0.875, 0.6667, 0.625, 0.6667, 0.125, 0.5, 0.375, 0.5, 0.375, 0.5833, 0.125, 0.5833, 0.125, 0.5833, 0.375, 0.5833, 0.375, 0.6667, 0.125, 0.6667, 0.435, 0.5, 0.625, 0.5, 0.625, 0.5833, 0.435, 0.5833, 0.435, 0.5833, 0.625, 0.5833, 0.875, 0.5833, 0.435, 0.1667, 0.435, 0.0, 0.625, 0.0, 0.625, 0.08333, 0.435, 0.08333, 0.435, 0.5833, 0.435, 0.1667, 0.435, 0.08333, 0.435, 0.6667, 0.375, 0.08333, 0.435, 0.08333, 0.435, 0.1667, 0.375, 0.1667, 0.375, 0.0, 0.435, 0.0, 0.435, 0.08333, 0.375, 0.08333, 0.375, 0.5833, 0.435, 0.5833, 0.435, 0.6667, 0.375, 0.6667, 0.375, 0.5, 0.435, 0.5, 0.435, 0.5833, 0.375, 0.5833, 0.375, 0.75, 0.435, 0.75, 0.435, 1.0, 0.375, 1.0, 0.375, 0.6667, 0.435, 0.6667, 0.435, 0.75, 0.375, 0.75, 0.375, 0.25, 0.435, 0.25, 0.435, 0.5, 0.375, 0.5, 0.375, 0.1667, 0.435, 0.1667, 0.435, 0.25, 0.375, 0.25])
me_cube_005.materials.append(mat_metal)
me_cube_005.update()
me_cylinder_002 = bpy.data.meshes.new('Cylinder.002')
me_cylinder_002.from_pydata([(0.0, 1.0, -1.0), (0.0, 1.0, 1.0), (0.1951, 0.9808, -1.0), (0.1951, 0.9808, 1.0), (0.3827, 0.9239, -1.0), (0.3827, 0.9239, 1.0), (0.5556, 0.8315, -1.0), (0.5556, 0.8315, 1.0), (0.7071, 0.7071, -1.0), (0.7071, 0.7071, 1.0), (0.8315, 0.5556, -1.0), (0.8315, 0.5556, 1.0), (0.9239, 0.3827, -1.0), (0.9239, 0.3827, 1.0), (0.9808, 0.1951, -1.0), (0.9808, 0.1951, 1.0), (1.0, 0.0, -1.0), (1.0, 0.0, 1.0), (0.9808, -0.1951, -1.0), (0.9808, -0.1951, 1.0), (0.9239, -0.3827, -1.0), (0.9239, -0.3827, 1.0), (0.8315, -0.5556, -1.0), (0.8315, -0.5556, 1.0), (0.7071, -0.7071, -1.0), (0.7071, -0.7071, 1.0), (0.5556, -0.8315, -1.0), (0.5556, -0.8315, 1.0), (0.3827, -0.9239, -1.0), (0.3827, -0.9239, 1.0), (0.1951, -0.9808, -1.0), (0.1951, -0.9808, 1.0), (0.0, -1.0, -1.0), (0.0, -1.0, 1.0), (-0.1951, -0.9808, -1.0), (-0.1951, -0.9808, 1.0), (-0.3827, -0.9239, -1.0), (-0.3827, -0.9239, 1.0), (-0.5556, -0.8315, -1.0), (-0.5556, -0.8315, 1.0), (-0.7071, -0.7071, -1.0), (-0.7071, -0.7071, 1.0), (-0.8315, -0.5556, -1.0), (-0.8315, -0.5556, 1.0), (-0.9239, -0.3827, -1.0), (-0.9239, -0.3827, 1.0), (-0.9808, -0.1951, -1.0), (-0.9808, -0.1951, 1.0), (-1.0, 0.0, -1.0), (-1.0, 0.0, 1.0), (-0.9808, 0.1951, -1.0), (-0.9808, 0.1951, 1.0), (-0.9239, 0.3827, -1.0), (-0.9239, 0.3827, 1.0), (-0.8315, 0.5556, -1.0), (-0.8315, 0.5556, 1.0), (-0.7071, 0.7071, -1.0), (-0.7071, 0.7071, 1.0), (-0.5556, 0.8315, -1.0), (-0.5556, 0.8315, 1.0), (-0.3827, 0.9239, -1.0), (-0.3827, 0.9239, 1.0), (-0.1951, 0.9808, -1.0), (-0.1951, 0.9808, 1.0)], [], [(0, 1, 3, 2), (2, 3, 5, 4), (4, 5, 7, 6), (6, 7, 9, 8), (8, 9, 11, 10), (10, 11, 13, 12), (12, 13, 15, 14), (14, 15, 17, 16), (16, 17, 19, 18), (18, 19, 21, 20), (20, 21, 23, 22), (22, 23, 25, 24), (24, 25, 27, 26), (26, 27, 29, 28), (28, 29, 31, 30), (30, 31, 33, 32), (32, 33, 35, 34), (34, 35, 37, 36), (36, 37, 39, 38), (38, 39, 41, 40), (40, 41, 43, 42), (42, 43, 45, 44), (44, 45, 47, 46), (46, 47, 49, 48), (48, 49, 51, 50), (50, 51, 53, 52), (52, 53, 55, 54), (54, 55, 57, 56), (56, 57, 59, 58), (58, 59, 61, 60), (3, 1, 63, 61, 59, 57, 55, 53, 51, 49, 47, 45, 43, 41, 39, 37, 35, 33, 31, 29, 27, 25, 23, 21, 19, 17, 15, 13, 11, 9, 7, 5), (60, 61, 63, 62), (62, 63, 1, 0), (0, 2, 4, 6, 8, 10, 12, 14, 16, 18, 20, 22, 24, 26, 28, 30, 32, 34, 36, 38, 40, 42, 44, 46, 48, 50, 52, 54, 56, 58, 60, 62)])
_uv = me_cylinder_002.uv_layers.new(name='UVMap')
_uv.uv.foreach_set('vector', [1.0, 0.5, 1.0, 1.0, 0.9688, 1.0, 0.9688, 0.5, 0.9688, 0.5, 0.9688, 1.0, 0.9375, 1.0, 0.9375, 0.5, 0.9375, 0.5, 0.9375, 1.0, 0.9062, 1.0, 0.9062, 0.5, 0.9062, 0.5, 0.9062, 1.0, 0.875, 1.0, 0.875, 0.5, 0.875, 0.5, 0.875, 1.0, 0.8438, 1.0, 0.8438, 0.5, 0.8438, 0.5, 0.8438, 1.0, 0.8125, 1.0, 0.8125, 0.5, 0.8125, 0.5, 0.8125, 1.0, 0.7812, 1.0, 0.7812, 0.5, 0.7812, 0.5, 0.7812, 1.0, 0.75, 1.0, 0.75, 0.5, 0.75, 0.5, 0.75, 1.0, 0.7188, 1.0, 0.7188, 0.5, 0.7188, 0.5, 0.7188, 1.0, 0.6875, 1.0, 0.6875, 0.5, 0.6875, 0.5, 0.6875, 1.0, 0.6562, 1.0, 0.6562, 0.5, 0.6562, 0.5, 0.6562, 1.0, 0.625, 1.0, 0.625, 0.5, 0.625, 0.5, 0.625, 1.0, 0.5938, 1.0, 0.5938, 0.5, 0.5938, 0.5, 0.5938, 1.0, 0.5625, 1.0, 0.5625, 0.5, 0.5625, 0.5, 0.5625, 1.0, 0.5312, 1.0, 0.5312, 0.5, 0.5312, 0.5, 0.5312, 1.0, 0.5, 1.0, 0.5, 0.5, 0.5, 0.5, 0.5, 1.0, 0.4688, 1.0, 0.4688, 0.5, 0.4688, 0.5, 0.4688, 1.0, 0.4375, 1.0, 0.4375, 0.5, 0.4375, 0.5, 0.4375, 1.0, 0.4062, 1.0, 0.4062, 0.5, 0.4062, 0.5, 0.4062, 1.0, 0.375, 1.0, 0.375, 0.5, 0.375, 0.5, 0.375, 1.0, 0.3438, 1.0, 0.3438, 0.5, 0.3438, 0.5, 0.3438, 1.0, 0.3125, 1.0, 0.3125, 0.5, 0.3125, 0.5, 0.3125, 1.0, 0.2812, 1.0, 0.2812, 0.5, 0.2812, 0.5, 0.2812, 1.0, 0.25, 1.0, 0.25, 0.5, 0.25, 0.5, 0.25, 1.0, 0.2188, 1.0, 0.2188, 0.5, 0.2188, 0.5, 0.2188, 1.0, 0.1875, 1.0, 0.1875, 0.5, 0.1875, 0.5, 0.1875, 1.0, 0.1562, 1.0, 0.1562, 0.5, 0.1562, 0.5, 0.1562, 1.0, 0.125, 1.0, 0.125, 0.5, 0.125, 0.5, 0.125, 1.0, 0.09375, 1.0, 0.09375, 0.5, 0.09375, 0.5, 0.09375, 1.0, 0.0625, 1.0, 0.0625, 0.5, 0.2968, 0.4854, 0.25, 0.49, 0.2032, 0.4854, 0.1582, 0.4717, 0.1167, 0.4496, 0.08029, 0.4197, 0.05045, 0.3833, 0.02827, 0.3418, 0.01461, 0.2968, 0.01, 0.25, 0.01461, 0.2032, 0.02827, 0.1582, 0.05045, 0.1167, 0.08029, 0.08029, 0.1167, 0.05045, 0.1582, 0.02827, 0.2032, 0.01461, 0.25, 0.01, 0.2968, 0.01461, 0.3418, 0.02827, 0.3833, 0.05045, 0.4197, 0.08029, 0.4496, 0.1167, 0.4717, 0.1582, 0.4854, 0.2032, 0.49, 0.25, 0.4854, 0.2968, 0.4717, 0.3418, 0.4496, 0.3833, 0.4197, 0.4197, 0.3833, 0.4496, 0.3418, 0.4717, 0.0625, 0.5, 0.0625, 1.0, 0.03125, 1.0, 0.03125, 0.5, 0.03125, 0.5, 0.03125, 1.0, 0.0, 1.0, 0.0, 0.5, 0.75, 0.49, 0.7968, 0.4854, 0.8418, 0.4717, 0.8833, 0.4496, 0.9197, 0.4197, 0.9496, 0.3833, 0.9717, 0.3418, 0.9854, 0.2968, 0.99, 0.25, 0.9854, 0.2032, 0.9717, 0.1582, 0.9496, 0.1167, 0.9197, 0.08029, 0.8833, 0.05045, 0.8418, 0.02827, 0.7968, 0.01461, 0.75, 0.01, 0.7032, 0.01461, 0.6582, 0.02827, 0.6167, 0.05045, 0.5803, 0.08029, 0.5504, 0.1167, 0.5283, 0.1582, 0.5146, 0.2032, 0.51, 0.25, 0.5146, 0.2968, 0.5283, 0.3418, 0.5504, 0.3833, 0.5803, 0.4197, 0.6167, 0.4496, 0.6582, 0.4717, 0.7032, 0.4854])
me_cylinder_002.materials.append(mat_metal)
me_cylinder_002.update()
me_cylinder_004 = bpy.data.meshes.new('Cylinder.004')
me_cylinder_004.from_pydata([(0.0, 1.0, -1.0), (0.0, 1.0, 1.0), (0.1951, 0.9808, -1.0), (0.1951, 0.9808, 1.0), (0.3827, 0.9239, -1.0), (0.3827, 0.9239, 1.0), (0.5556, 0.8315, -1.0), (0.5556, 0.8315, 1.0), (0.7071, 0.7071, -1.0), (0.7071, 0.7071, 1.0), (0.8315, 0.5556, -1.0), (0.8315, 0.5556, 1.0), (0.9239, 0.3827, -1.0), (0.9239, 0.3827, 1.0), (0.9808, 0.1951, -1.0), (0.9808, 0.1951, 1.0), (1.0, 0.0, -1.0), (1.0, 0.0, 1.0), (0.9808, -0.1951, -1.0), (0.9808, -0.1951, 1.0), (0.9239, -0.3827, -1.0), (0.9239, -0.3827, 1.0), (0.8315, -0.5556, -1.0), (0.8315, -0.5556, 1.0), (0.7071, -0.7071, -1.0), (0.7071, -0.7071, 1.0), (0.5556, -0.8315, -1.0), (0.5556, -0.8315, 1.0), (0.3827, -0.9239, -1.0), (0.3827, -0.9239, 1.0), (0.1951, -0.9808, -1.0), (0.1951, -0.9808, 1.0), (0.0, -1.0, -1.0), (0.0, -1.0, 1.0), (-0.1951, -0.9808, -1.0), (-0.1951, -0.9808, 1.0), (-0.3827, -0.9239, -1.0), (-0.3827, -0.9239, 1.0), (-0.5556, -0.8315, -1.0), (-0.5556, -0.8315, 1.0), (-0.7071, -0.7071, -1.0), (-0.7071, -0.7071, 1.0), (-0.8315, -0.5556, -1.0), (-0.8315, -0.5556, 1.0), (-0.9239, -0.3827, -1.0), (-0.9239, -0.3827, 1.0), (-0.9808, -0.1951, -1.0), (-0.9808, -0.1951, 1.0), (-1.0, 0.0, -1.0), (-1.0, 0.0, 1.0), (-0.9808, 0.1951, -1.0), (-0.9808, 0.1951, 1.0), (-0.9239, 0.3827, -1.0), (-0.9239, 0.3827, 1.0), (-0.8315, 0.5556, -1.0), (-0.8315, 0.5556, 1.0), (-0.7071, 0.7071, -1.0), (-0.7071, 0.7071, 1.0), (-0.5556, 0.8315, -1.0), (-0.5556, 0.8315, 1.0), (-0.3827, 0.9239, -1.0), (-0.3827, 0.9239, 1.0), (-0.1951, 0.9808, -1.0), (-0.1951, 0.9808, 1.0)], [], [(0, 1, 3, 2), (2, 3, 5, 4), (4, 5, 7, 6), (6, 7, 9, 8), (8, 9, 11, 10), (10, 11, 13, 12), (12, 13, 15, 14), (14, 15, 17, 16), (16, 17, 19, 18), (18, 19, 21, 20), (20, 21, 23, 22), (22, 23, 25, 24), (24, 25, 27, 26), (26, 27, 29, 28), (28, 29, 31, 30), (30, 31, 33, 32), (32, 33, 35, 34), (34, 35, 37, 36), (36, 37, 39, 38), (38, 39, 41, 40), (40, 41, 43, 42), (42, 43, 45, 44), (44, 45, 47, 46), (46, 47, 49, 48), (48, 49, 51, 50), (50, 51, 53, 52), (52, 53, 55, 54), (54, 55, 57, 56), (56, 57, 59, 58), (58, 59, 61, 60), (3, 1, 63, 61, 59, 57, 55, 53, 51, 49, 47, 45, 43, 41, 39, 37, 35, 33, 31, 29, 27, 25, 23, 21, 19, 17, 15, 13, 11, 9, 7, 5), (60, 61, 63, 62), (62, 63, 1, 0), (0, 2, 4, 6, 8, 10, 12, 14, 16, 18, 20, 22, 24, 26, 28, 30, 32, 34, 36, 38, 40, 42, 44, 46, 48, 50, 52, 54, 56, 58, 60, 62)])
_uv = me_cylinder_004.uv_layers.new(name='UVMap')
_uv.uv.foreach_set('vector', [1.0, 0.5, 1.0, 1.0, 0.9688, 1.0, 0.9688, 0.5, 0.9688, 0.5, 0.9688, 1.0, 0.9375, 1.0, 0.9375, 0.5, 0.9375, 0.5, 0.9375, 1.0, 0.9062, 1.0, 0.9062, 0.5, 0.9062, 0.5, 0.9062, 1.0, 0.875, 1.0, 0.875, 0.5, 0.875, 0.5, 0.875, 1.0, 0.8438, 1.0, 0.8438, 0.5, 0.8438, 0.5, 0.8438, 1.0, 0.8125, 1.0, 0.8125, 0.5, 0.8125, 0.5, 0.8125, 1.0, 0.7812, 1.0, 0.7812, 0.5, 0.7812, 0.5, 0.7812, 1.0, 0.75, 1.0, 0.75, 0.5, 0.75, 0.5, 0.75, 1.0, 0.7188, 1.0, 0.7188, 0.5, 0.7188, 0.5, 0.7188, 1.0, 0.6875, 1.0, 0.6875, 0.5, 0.6875, 0.5, 0.6875, 1.0, 0.6562, 1.0, 0.6562, 0.5, 0.6562, 0.5, 0.6562, 1.0, 0.625, 1.0, 0.625, 0.5, 0.625, 0.5, 0.625, 1.0, 0.5938, 1.0, 0.5938, 0.5, 0.5938, 0.5, 0.5938, 1.0, 0.5625, 1.0, 0.5625, 0.5, 0.5625, 0.5, 0.5625, 1.0, 0.5312, 1.0, 0.5312, 0.5, 0.5312, 0.5, 0.5312, 1.0, 0.5, 1.0, 0.5, 0.5, 0.5, 0.5, 0.5, 1.0, 0.4688, 1.0, 0.4688, 0.5, 0.4688, 0.5, 0.4688, 1.0, 0.4375, 1.0, 0.4375, 0.5, 0.4375, 0.5, 0.4375, 1.0, 0.4062, 1.0, 0.4062, 0.5, 0.4062, 0.5, 0.4062, 1.0, 0.375, 1.0, 0.375, 0.5, 0.375, 0.5, 0.375, 1.0, 0.3438, 1.0, 0.3438, 0.5, 0.3438, 0.5, 0.3438, 1.0, 0.3125, 1.0, 0.3125, 0.5, 0.3125, 0.5, 0.3125, 1.0, 0.2812, 1.0, 0.2812, 0.5, 0.2812, 0.5, 0.2812, 1.0, 0.25, 1.0, 0.25, 0.5, 0.25, 0.5, 0.25, 1.0, 0.2188, 1.0, 0.2188, 0.5, 0.2188, 0.5, 0.2188, 1.0, 0.1875, 1.0, 0.1875, 0.5, 0.1875, 0.5, 0.1875, 1.0, 0.1562, 1.0, 0.1562, 0.5, 0.1562, 0.5, 0.1562, 1.0, 0.125, 1.0, 0.125, 0.5, 0.125, 0.5, 0.125, 1.0, 0.09375, 1.0, 0.09375, 0.5, 0.09375, 0.5, 0.09375, 1.0, 0.0625, 1.0, 0.0625, 0.5, 0.2968, 0.4854, 0.25, 0.49, 0.2032, 0.4854, 0.1582, 0.4717, 0.1167, 0.4496, 0.08029, 0.4197, 0.05045, 0.3833, 0.02827, 0.3418, 0.01461, 0.2968, 0.01, 0.25, 0.01461, 0.2032, 0.02827, 0.1582, 0.05045, 0.1167, 0.08029, 0.08029, 0.1167, 0.05045, 0.1582, 0.02827, 0.2032, 0.01461, 0.25, 0.01, 0.2968, 0.01461, 0.3418, 0.02827, 0.3833, 0.05045, 0.4197, 0.08029, 0.4496, 0.1167, 0.4717, 0.1582, 0.4854, 0.2032, 0.49, 0.25, 0.4854, 0.2968, 0.4717, 0.3418, 0.4496, 0.3833, 0.4197, 0.4197, 0.3833, 0.4496, 0.3418, 0.4717, 0.0625, 0.5, 0.0625, 1.0, 0.03125, 1.0, 0.03125, 0.5, 0.03125, 0.5, 0.03125, 1.0, 0.0, 1.0, 0.0, 0.5, 0.75, 0.49, 0.7968, 0.4854, 0.8418, 0.4717, 0.8833, 0.4496, 0.9197, 0.4197, 0.9496, 0.3833, 0.9717, 0.3418, 0.9854, 0.2968, 0.99, 0.25, 0.9854, 0.2032, 0.9717, 0.1582, 0.9496, 0.1167, 0.9197, 0.08029, 0.8833, 0.05045, 0.8418, 0.02827, 0.7968, 0.01461, 0.75, 0.01, 0.7032, 0.01461, 0.6582, 0.02827, 0.6167, 0.05045, 0.5803, 0.08029, 0.5504, 0.1167, 0.5283, 0.1582, 0.5146, 0.2032, 0.51, 0.25, 0.5146, 0.2968, 0.5283, 0.3418, 0.5504, 0.3833, 0.5803, 0.4197, 0.6167, 0.4496, 0.6582, 0.4717, 0.7032, 0.4854])
me_cylinder_004.materials.append(mat_material_001)
me_cylinder_004.update()
me_cube_007 = bpy.data.meshes.new('Cube.007')
me_cube_007.from_pydata([(-1.0, -1.0, -1.0), (0.2328, -1.0, 1.0), (-1.0, 1.0, -1.0), (0.2328, 1.0, 1.0), (1.0, -1.0, -1.0), (0.7215, -1.0, 1.0), (1.0, 1.0, -1.0), (0.7215, 1.0, 1.0), (-1.0, 0.5797, -1.0), (-1.0, -0.5797, -1.0), (0.2328, -0.5797, 1.0), (0.2328, 0.5797, 1.0), (1.0, -0.5797, -1.0), (1.0, 0.5797, -1.0), (0.7215, 0.5797, 1.0), (0.7215, -0.5797, 1.0), (-1.0, -1.0, -0.52), (-1.0, 1.0, -0.52), (1.0, 1.0, -0.52), (1.0, -1.0, -0.52), (1.0, 0.5797, -0.52), (1.0, -0.5797, -0.52), (-1.0, -0.5797, -0.52), (-1.0, 0.5797, -0.52)], [], [(23, 11, 3, 17), (17, 3, 7, 18), (21, 15, 5, 19), (19, 5, 1, 16), (9, 12, 4, 0), (15, 10, 1, 5), (7, 3, 11, 14), (21, 22, 10, 15), (2, 6, 13, 8), (8, 13, 12, 9), (18, 7, 14, 20), (20, 14, 11, 23), (16, 1, 10, 22), (20, 23, 22, 21), (9, 22, 23, 8), (0, 16, 22, 9), (13, 20, 21, 12), (6, 18, 20, 13), (4, 19, 16, 0), (12, 21, 19, 4), (2, 17, 18, 6), (8, 23, 17, 2)])
_uv = me_cube_007.uv_layers.new(name='UVMap')
_uv.uv.foreach_set('vector', [0.435, 0.1667, 0.625, 0.1667, 0.625, 0.25, 0.435, 0.25, 0.435, 0.25, 0.625, 0.25, 0.625, 0.5, 0.435, 0.5, 0.435, 0.6667, 0.625, 0.6667, 0.625, 0.75, 0.435, 0.75, 0.435, 0.75, 0.625, 0.75, 0.625, 1.0, 0.435, 1.0, 0.125, 0.6667, 0.375, 0.6667, 0.375, 0.75, 0.125, 0.75, 0.625, 0.6667, 0.875, 0.6667, 0.875, 0.75, 0.625, 0.75, 0.625, 0.5, 0.875, 0.5, 0.875, 0.5833, 0.625, 0.5833, 0.435, 0.6667, 0.435, 0.08333, 0.875, 0.6667, 0.625, 0.6667, 0.125, 0.5, 0.375, 0.5, 0.375, 0.5833, 0.125, 0.5833, 0.125, 0.5833, 0.375, 0.5833, 0.375, 0.6667, 0.125, 0.6667, 0.435, 0.5, 0.625, 0.5, 0.625, 0.5833, 0.435, 0.5833, 0.435, 0.5833, 0.625, 0.5833, 0.875, 0.5833, 0.435, 0.1667, 0.435, 0.0, 0.625, 0.0, 0.625, 0.08333, 0.435, 0.08333, 0.435, 0.5833, 0.435, 0.1667, 0.435, 0.08333, 0.435, 0.6667, 0.375, 0.08333, 0.435, 0.08333, 0.435, 0.1667, 0.375, 0.1667, 0.375, 0.0, 0.435, 0.0, 0.435, 0.08333, 0.375, 0.08333, 0.375, 0.5833, 0.435, 0.5833, 0.435, 0.6667, 0.375, 0.6667, 0.375, 0.5, 0.435, 0.5, 0.435, 0.5833, 0.375, 0.5833, 0.375, 0.75, 0.435, 0.75, 0.435, 1.0, 0.375, 1.0, 0.375, 0.6667, 0.435, 0.6667, 0.435, 0.75, 0.375, 0.75, 0.375, 0.25, 0.435, 0.25, 0.435, 0.5, 0.375, 0.5, 0.375, 0.1667, 0.435, 0.1667, 0.435, 0.25, 0.375, 0.25])
me_cube_007.materials.append(mat_metal_001)
me_cube_007.update()
me_cylinder_003 = bpy.data.meshes.new('Cylinder.003')
me_cylinder_003.from_pydata([(0.0, 1.0, -1.0), (0.0, 1.0, 1.0), (0.1951, 0.9808, -1.0), (0.1951, 0.9808, 1.0), (0.3827, 0.9239, -1.0), (0.3827, 0.9239, 1.0), (0.5556, 0.8315, -1.0), (0.5556, 0.8315, 1.0), (0.7071, 0.7071, -1.0), (0.7071, 0.7071, 1.0), (0.8315, 0.5556, -1.0), (0.8315, 0.5556, 1.0), (0.9239, 0.3827, -1.0), (0.9239, 0.3827, 1.0), (0.9808, 0.1951, -1.0), (0.9808, 0.1951, 1.0), (1.0, 0.0, -1.0), (1.0, 0.0, 1.0), (0.9808, -0.1951, -1.0), (0.9808, -0.1951, 1.0), (0.9239, -0.3827, -1.0), (0.9239, -0.3827, 1.0), (0.8315, -0.5556, -1.0), (0.8315, -0.5556, 1.0), (0.7071, -0.7071, -1.0), (0.7071, -0.7071, 1.0), (0.5556, -0.8315, -1.0), (0.5556, -0.8315, 1.0), (0.3827, -0.9239, -1.0), (0.3827, -0.9239, 1.0), (0.1951, -0.9808, -1.0), (0.1951, -0.9808, 1.0), (0.0, -1.0, -1.0), (0.0, -1.0, 1.0), (-0.1951, -0.9808, -1.0), (-0.1951, -0.9808, 1.0), (-0.3827, -0.9239, -1.0), (-0.3827, -0.9239, 1.0), (-0.5556, -0.8315, -1.0), (-0.5556, -0.8315, 1.0), (-0.7071, -0.7071, -1.0), (-0.7071, -0.7071, 1.0), (-0.8315, -0.5556, -1.0), (-0.8315, -0.5556, 1.0), (-0.9239, -0.3827, -1.0), (-0.9239, -0.3827, 1.0), (-0.9808, -0.1951, -1.0), (-0.9808, -0.1951, 1.0), (-1.0, 0.0, -1.0), (-1.0, 0.0, 1.0), (-0.9808, 0.1951, -1.0), (-0.9808, 0.1951, 1.0), (-0.9239, 0.3827, -1.0), (-0.9239, 0.3827, 1.0), (-0.8315, 0.5556, -1.0), (-0.8315, 0.5556, 1.0), (-0.7071, 0.7071, -1.0), (-0.7071, 0.7071, 1.0), (-0.5556, 0.8315, -1.0), (-0.5556, 0.8315, 1.0), (-0.3827, 0.9239, -1.0), (-0.3827, 0.9239, 1.0), (-0.1951, 0.9808, -1.0), (-0.1951, 0.9808, 1.0)], [], [(0, 1, 3, 2), (2, 3, 5, 4), (4, 5, 7, 6), (6, 7, 9, 8), (8, 9, 11, 10), (10, 11, 13, 12), (12, 13, 15, 14), (14, 15, 17, 16), (16, 17, 19, 18), (18, 19, 21, 20), (20, 21, 23, 22), (22, 23, 25, 24), (24, 25, 27, 26), (26, 27, 29, 28), (28, 29, 31, 30), (30, 31, 33, 32), (32, 33, 35, 34), (34, 35, 37, 36), (36, 37, 39, 38), (38, 39, 41, 40), (40, 41, 43, 42), (42, 43, 45, 44), (44, 45, 47, 46), (46, 47, 49, 48), (48, 49, 51, 50), (50, 51, 53, 52), (52, 53, 55, 54), (54, 55, 57, 56), (56, 57, 59, 58), (58, 59, 61, 60), (3, 1, 63, 61, 59, 57, 55, 53, 51, 49, 47, 45, 43, 41, 39, 37, 35, 33, 31, 29, 27, 25, 23, 21, 19, 17, 15, 13, 11, 9, 7, 5), (60, 61, 63, 62), (62, 63, 1, 0), (0, 2, 4, 6, 8, 10, 12, 14, 16, 18, 20, 22, 24, 26, 28, 30, 32, 34, 36, 38, 40, 42, 44, 46, 48, 50, 52, 54, 56, 58, 60, 62)])
_uv = me_cylinder_003.uv_layers.new(name='UVMap')
_uv.uv.foreach_set('vector', [1.0, 0.5, 1.0, 1.0, 0.9688, 1.0, 0.9688, 0.5, 0.9688, 0.5, 0.9688, 1.0, 0.9375, 1.0, 0.9375, 0.5, 0.9375, 0.5, 0.9375, 1.0, 0.9062, 1.0, 0.9062, 0.5, 0.9062, 0.5, 0.9062, 1.0, 0.875, 1.0, 0.875, 0.5, 0.875, 0.5, 0.875, 1.0, 0.8438, 1.0, 0.8438, 0.5, 0.8438, 0.5, 0.8438, 1.0, 0.8125, 1.0, 0.8125, 0.5, 0.8125, 0.5, 0.8125, 1.0, 0.7812, 1.0, 0.7812, 0.5, 0.7812, 0.5, 0.7812, 1.0, 0.75, 1.0, 0.75, 0.5, 0.75, 0.5, 0.75, 1.0, 0.7188, 1.0, 0.7188, 0.5, 0.7188, 0.5, 0.7188, 1.0, 0.6875, 1.0, 0.6875, 0.5, 0.6875, 0.5, 0.6875, 1.0, 0.6562, 1.0, 0.6562, 0.5, 0.6562, 0.5, 0.6562, 1.0, 0.625, 1.0, 0.625, 0.5, 0.625, 0.5, 0.625, 1.0, 0.5938, 1.0, 0.5938, 0.5, 0.5938, 0.5, 0.5938, 1.0, 0.5625, 1.0, 0.5625, 0.5, 0.5625, 0.5, 0.5625, 1.0, 0.5312, 1.0, 0.5312, 0.5, 0.5312, 0.5, 0.5312, 1.0, 0.5, 1.0, 0.5, 0.5, 0.5, 0.5, 0.5, 1.0, 0.4688, 1.0, 0.4688, 0.5, 0.4688, 0.5, 0.4688, 1.0, 0.4375, 1.0, 0.4375, 0.5, 0.4375, 0.5, 0.4375, 1.0, 0.4062, 1.0, 0.4062, 0.5, 0.4062, 0.5, 0.4062, 1.0, 0.375, 1.0, 0.375, 0.5, 0.375, 0.5, 0.375, 1.0, 0.3438, 1.0, 0.3438, 0.5, 0.3438, 0.5, 0.3438, 1.0, 0.3125, 1.0, 0.3125, 0.5, 0.3125, 0.5, 0.3125, 1.0, 0.2812, 1.0, 0.2812, 0.5, 0.2812, 0.5, 0.2812, 1.0, 0.25, 1.0, 0.25, 0.5, 0.25, 0.5, 0.25, 1.0, 0.2188, 1.0, 0.2188, 0.5, 0.2188, 0.5, 0.2188, 1.0, 0.1875, 1.0, 0.1875, 0.5, 0.1875, 0.5, 0.1875, 1.0, 0.1562, 1.0, 0.1562, 0.5, 0.1562, 0.5, 0.1562, 1.0, 0.125, 1.0, 0.125, 0.5, 0.125, 0.5, 0.125, 1.0, 0.09375, 1.0, 0.09375, 0.5, 0.09375, 0.5, 0.09375, 1.0, 0.0625, 1.0, 0.0625, 0.5, 0.2968, 0.4854, 0.25, 0.49, 0.2032, 0.4854, 0.1582, 0.4717, 0.1167, 0.4496, 0.08029, 0.4197, 0.05045, 0.3833, 0.02827, 0.3418, 0.01461, 0.2968, 0.01, 0.25, 0.01461, 0.2032, 0.02827, 0.1582, 0.05045, 0.1167, 0.08029, 0.08029, 0.1167, 0.05045, 0.1582, 0.02827, 0.2032, 0.01461, 0.25, 0.01, 0.2968, 0.01461, 0.3418, 0.02827, 0.3833, 0.05045, 0.4197, 0.08029, 0.4496, 0.1167, 0.4717, 0.1582, 0.4854, 0.2032, 0.49, 0.25, 0.4854, 0.2968, 0.4717, 0.3418, 0.4496, 0.3833, 0.4197, 0.4197, 0.3833, 0.4496, 0.3418, 0.4717, 0.0625, 0.5, 0.0625, 1.0, 0.03125, 1.0, 0.03125, 0.5, 0.03125, 0.5, 0.03125, 1.0, 0.0, 1.0, 0.0, 0.5, 0.75, 0.49, 0.7968, 0.4854, 0.8418, 0.4717, 0.8833, 0.4496, 0.9197, 0.4197, 0.9496, 0.3833, 0.9717, 0.3418, 0.9854, 0.2968, 0.99, 0.25, 0.9854, 0.2032, 0.9717, 0.1582, 0.9496, 0.1167, 0.9197, 0.08029, 0.8833, 0.05045, 0.8418, 0.02827, 0.7968, 0.01461, 0.75, 0.01, 0.7032, 0.01461, 0.6582, 0.02827, 0.6167, 0.05045, 0.5803, 0.08029, 0.5504, 0.1167, 0.5283, 0.1582, 0.5146, 0.2032, 0.51, 0.25, 0.5146, 0.2968, 0.5283, 0.3418, 0.5504, 0.3833, 0.5803, 0.4197, 0.6167, 0.4496, 0.6582, 0.4717, 0.7032, 0.4854])
me_cylinder_003.materials.append(mat_metal_001)
me_cylinder_003.update()
me_cylinder_005 = bpy.data.meshes.new('Cylinder.005')
me_cylinder_005.from_pydata([(0.0, 1.0, -1.0), (0.0, 1.0, 1.0), (0.1951, 0.9808, -1.0), (0.1951, 0.9808, 1.0), (0.3827, 0.9239, -1.0), (0.3827, 0.9239, 1.0), (0.5556, 0.8315, -1.0), (0.5556, 0.8315, 1.0), (0.7071, 0.7071, -1.0), (0.7071, 0.7071, 1.0), (0.8315, 0.5556, -1.0), (0.8315, 0.5556, 1.0), (0.9239, 0.3827, -1.0), (0.9239, 0.3827, 1.0), (0.9808, 0.1951, -1.0), (0.9808, 0.1951, 1.0), (1.0, 0.0, -1.0), (1.0, 0.0, 1.0), (0.9808, -0.1951, -1.0), (0.9808, -0.1951, 1.0), (0.9239, -0.3827, -1.0), (0.9239, -0.3827, 1.0), (0.8315, -0.5556, -1.0), (0.8315, -0.5556, 1.0), (0.7071, -0.7071, -1.0), (0.7071, -0.7071, 1.0), (0.5556, -0.8315, -1.0), (0.5556, -0.8315, 1.0), (0.3827, -0.9239, -1.0), (0.3827, -0.9239, 1.0), (0.1951, -0.9808, -1.0), (0.1951, -0.9808, 1.0), (0.0, -1.0, -1.0), (0.0, -1.0, 1.0), (-0.1951, -0.9808, -1.0), (-0.1951, -0.9808, 1.0), (-0.3827, -0.9239, -1.0), (-0.3827, -0.9239, 1.0), (-0.5556, -0.8315, -1.0), (-0.5556, -0.8315, 1.0), (-0.7071, -0.7071, -1.0), (-0.7071, -0.7071, 1.0), (-0.8315, -0.5556, -1.0), (-0.8315, -0.5556, 1.0), (-0.9239, -0.3827, -1.0), (-0.9239, -0.3827, 1.0), (-0.9808, -0.1951, -1.0), (-0.9808, -0.1951, 1.0), (-1.0, 0.0, -1.0), (-1.0, 0.0, 1.0), (-0.9808, 0.1951, -1.0), (-0.9808, 0.1951, 1.0), (-0.9239, 0.3827, -1.0), (-0.9239, 0.3827, 1.0), (-0.8315, 0.5556, -1.0), (-0.8315, 0.5556, 1.0), (-0.7071, 0.7071, -1.0), (-0.7071, 0.7071, 1.0), (-0.5556, 0.8315, -1.0), (-0.5556, 0.8315, 1.0), (-0.3827, 0.9239, -1.0), (-0.3827, 0.9239, 1.0), (-0.1951, 0.9808, -1.0), (-0.1951, 0.9808, 1.0)], [], [(0, 1, 3, 2), (2, 3, 5, 4), (4, 5, 7, 6), (6, 7, 9, 8), (8, 9, 11, 10), (10, 11, 13, 12), (12, 13, 15, 14), (14, 15, 17, 16), (16, 17, 19, 18), (18, 19, 21, 20), (20, 21, 23, 22), (22, 23, 25, 24), (24, 25, 27, 26), (26, 27, 29, 28), (28, 29, 31, 30), (30, 31, 33, 32), (32, 33, 35, 34), (34, 35, 37, 36), (36, 37, 39, 38), (38, 39, 41, 40), (40, 41, 43, 42), (42, 43, 45, 44), (44, 45, 47, 46), (46, 47, 49, 48), (48, 49, 51, 50), (50, 51, 53, 52), (52, 53, 55, 54), (54, 55, 57, 56), (56, 57, 59, 58), (58, 59, 61, 60), (3, 1, 63, 61, 59, 57, 55, 53, 51, 49, 47, 45, 43, 41, 39, 37, 35, 33, 31, 29, 27, 25, 23, 21, 19, 17, 15, 13, 11, 9, 7, 5), (60, 61, 63, 62), (62, 63, 1, 0), (0, 2, 4, 6, 8, 10, 12, 14, 16, 18, 20, 22, 24, 26, 28, 30, 32, 34, 36, 38, 40, 42, 44, 46, 48, 50, 52, 54, 56, 58, 60, 62)])
_uv = me_cylinder_005.uv_layers.new(name='UVMap')
_uv.uv.foreach_set('vector', [1.0, 0.5, 1.0, 1.0, 0.9688, 1.0, 0.9688, 0.5, 0.9688, 0.5, 0.9688, 1.0, 0.9375, 1.0, 0.9375, 0.5, 0.9375, 0.5, 0.9375, 1.0, 0.9062, 1.0, 0.9062, 0.5, 0.9062, 0.5, 0.9062, 1.0, 0.875, 1.0, 0.875, 0.5, 0.875, 0.5, 0.875, 1.0, 0.8438, 1.0, 0.8438, 0.5, 0.8438, 0.5, 0.8438, 1.0, 0.8125, 1.0, 0.8125, 0.5, 0.8125, 0.5, 0.8125, 1.0, 0.7812, 1.0, 0.7812, 0.5, 0.7812, 0.5, 0.7812, 1.0, 0.75, 1.0, 0.75, 0.5, 0.75, 0.5, 0.75, 1.0, 0.7188, 1.0, 0.7188, 0.5, 0.7188, 0.5, 0.7188, 1.0, 0.6875, 1.0, 0.6875, 0.5, 0.6875, 0.5, 0.6875, 1.0, 0.6562, 1.0, 0.6562, 0.5, 0.6562, 0.5, 0.6562, 1.0, 0.625, 1.0, 0.625, 0.5, 0.625, 0.5, 0.625, 1.0, 0.5938, 1.0, 0.5938, 0.5, 0.5938, 0.5, 0.5938, 1.0, 0.5625, 1.0, 0.5625, 0.5, 0.5625, 0.5, 0.5625, 1.0, 0.5312, 1.0, 0.5312, 0.5, 0.5312, 0.5, 0.5312, 1.0, 0.5, 1.0, 0.5, 0.5, 0.5, 0.5, 0.5, 1.0, 0.4688, 1.0, 0.4688, 0.5, 0.4688, 0.5, 0.4688, 1.0, 0.4375, 1.0, 0.4375, 0.5, 0.4375, 0.5, 0.4375, 1.0, 0.4062, 1.0, 0.4062, 0.5, 0.4062, 0.5, 0.4062, 1.0, 0.375, 1.0, 0.375, 0.5, 0.375, 0.5, 0.375, 1.0, 0.3438, 1.0, 0.3438, 0.5, 0.3438, 0.5, 0.3438, 1.0, 0.3125, 1.0, 0.3125, 0.5, 0.3125, 0.5, 0.3125, 1.0, 0.2812, 1.0, 0.2812, 0.5, 0.2812, 0.5, 0.2812, 1.0, 0.25, 1.0, 0.25, 0.5, 0.25, 0.5, 0.25, 1.0, 0.2188, 1.0, 0.2188, 0.5, 0.2188, 0.5, 0.2188, 1.0, 0.1875, 1.0, 0.1875, 0.5, 0.1875, 0.5, 0.1875, 1.0, 0.1562, 1.0, 0.1562, 0.5, 0.1562, 0.5, 0.1562, 1.0, 0.125, 1.0, 0.125, 0.5, 0.125, 0.5, 0.125, 1.0, 0.09375, 1.0, 0.09375, 0.5, 0.09375, 0.5, 0.09375, 1.0, 0.0625, 1.0, 0.0625, 0.5, 0.2968, 0.4854, 0.25, 0.49, 0.2032, 0.4854, 0.1582, 0.4717, 0.1167, 0.4496, 0.08029, 0.4197, 0.05045, 0.3833, 0.02827, 0.3418, 0.01461, 0.2968, 0.01, 0.25, 0.01461, 0.2032, 0.02827, 0.1582, 0.05045, 0.1167, 0.08029, 0.08029, 0.1167, 0.05045, 0.1582, 0.02827, 0.2032, 0.01461, 0.25, 0.01, 0.2968, 0.01461, 0.3418, 0.02827, 0.3833, 0.05045, 0.4197, 0.08029, 0.4496, 0.1167, 0.4717, 0.1582, 0.4854, 0.2032, 0.49, 0.25, 0.4854, 0.2968, 0.4717, 0.3418, 0.4496, 0.3833, 0.4197, 0.4197, 0.3833, 0.4496, 0.3418, 0.4717, 0.0625, 0.5, 0.0625, 1.0, 0.03125, 1.0, 0.03125, 0.5, 0.03125, 0.5, 0.03125, 1.0, 0.0, 1.0, 0.0, 0.5, 0.75, 0.49, 0.7968, 0.4854, 0.8418, 0.4717, 0.8833, 0.4496, 0.9197, 0.4197, 0.9496, 0.3833, 0.9717, 0.3418, 0.9854, 0.2968, 0.99, 0.25, 0.9854, 0.2032, 0.9717, 0.1582, 0.9496, 0.1167, 0.9197, 0.08029, 0.8833, 0.05045, 0.8418, 0.02827, 0.7968, 0.01461, 0.75, 0.01, 0.7032, 0.01461, 0.6582, 0.02827, 0.6167, 0.05045, 0.5803, 0.08029, 0.5504, 0.1167, 0.5283, 0.1582, 0.5146, 0.2032, 0.51, 0.25, 0.5146, 0.2968, 0.5283, 0.3418, 0.5504, 0.3833, 0.5803, 0.4197, 0.6167, 0.4496, 0.6582, 0.4717, 0.7032, 0.4854])
me_cylinder_005.materials.append(mat_material_002)
me_cylinder_005.update()
me_cube_008 = bpy.data.meshes.new('Cube.008')
me_cube_008.from_pydata([(-1.0, -1.0, -1.0), (0.2328, -1.0, 1.0), (-1.0, 1.0, -1.0), (0.2328, 1.0, 1.0), (1.0, -1.0, -1.0), (0.7215, -1.0, 1.0), (1.0, 1.0, -1.0), (0.7215, 1.0, 1.0), (-1.0, 0.5797, -1.0), (-1.0, -0.5797, -1.0), (0.2328, -0.5797, 1.0), (0.2328, 0.5797, 1.0), (1.0, -0.5797, -1.0), (1.0, 0.5797, -1.0), (0.7215, 0.5797, 1.0), (0.7215, -0.5797, 1.0), (-1.0, -1.0, -0.52), (-1.0, 1.0, -0.52), (1.0, 1.0, -0.52), (1.0, -1.0, -0.52), (1.0, 0.5797, -0.52), (1.0, -0.5797, -0.52), (-1.0, -0.5797, -0.52), (-1.0, 0.5797, -0.52)], [], [(23, 11, 3, 17), (17, 3, 7, 18), (21, 15, 5, 19), (19, 5, 1, 16), (9, 12, 4, 0), (15, 10, 1, 5), (7, 3, 11, 14), (21, 22, 10, 15), (2, 6, 13, 8), (8, 13, 12, 9), (18, 7, 14, 20), (20, 14, 11, 23), (16, 1, 10, 22), (20, 23, 22, 21), (9, 22, 23, 8), (0, 16, 22, 9), (13, 20, 21, 12), (6, 18, 20, 13), (4, 19, 16, 0), (12, 21, 19, 4), (2, 17, 18, 6), (8, 23, 17, 2)])
_uv = me_cube_008.uv_layers.new(name='UVMap')
_uv.uv.foreach_set('vector', [0.435, 0.1667, 0.625, 0.1667, 0.625, 0.25, 0.435, 0.25, 0.435, 0.25, 0.625, 0.25, 0.625, 0.5, 0.435, 0.5, 0.435, 0.6667, 0.625, 0.6667, 0.625, 0.75, 0.435, 0.75, 0.435, 0.75, 0.625, 0.75, 0.625, 1.0, 0.435, 1.0, 0.125, 0.6667, 0.375, 0.6667, 0.375, 0.75, 0.125, 0.75, 0.625, 0.6667, 0.875, 0.6667, 0.875, 0.75, 0.625, 0.75, 0.625, 0.5, 0.875, 0.5, 0.875, 0.5833, 0.625, 0.5833, 0.435, 0.6667, 0.435, 0.08333, 0.875, 0.6667, 0.625, 0.6667, 0.125, 0.5, 0.375, 0.5, 0.375, 0.5833, 0.125, 0.5833, 0.125, 0.5833, 0.375, 0.5833, 0.375, 0.6667, 0.125, 0.6667, 0.435, 0.5, 0.625, 0.5, 0.625, 0.5833, 0.435, 0.5833, 0.435, 0.5833, 0.625, 0.5833, 0.875, 0.5833, 0.435, 0.1667, 0.435, 0.0, 0.625, 0.0, 0.625, 0.08333, 0.435, 0.08333, 0.435, 0.5833, 0.435, 0.1667, 0.435, 0.08333, 0.435, 0.6667, 0.375, 0.08333, 0.435, 0.08333, 0.435, 0.1667, 0.375, 0.1667, 0.375, 0.0, 0.435, 0.0, 0.435, 0.08333, 0.375, 0.08333, 0.375, 0.5833, 0.435, 0.5833, 0.435, 0.6667, 0.375, 0.6667, 0.375, 0.5, 0.435, 0.5, 0.435, 0.5833, 0.375, 0.5833, 0.375, 0.75, 0.435, 0.75, 0.435, 1.0, 0.375, 1.0, 0.375, 0.6667, 0.435, 0.6667, 0.435, 0.75, 0.375, 0.75, 0.375, 0.25, 0.435, 0.25, 0.435, 0.5, 0.375, 0.5, 0.375, 0.1667, 0.435, 0.1667, 0.435, 0.25, 0.375, 0.25])
me_cube_008.materials.append(mat_metal_002)
me_cube_008.update()
me_cylinder_006 = bpy.data.meshes.new('Cylinder.006')
me_cylinder_006.from_pydata([(0.0, 1.0, -1.0), (0.0, 1.0, 1.0), (0.1951, 0.9808, -1.0), (0.1951, 0.9808, 1.0), (0.3827, 0.9239, -1.0), (0.3827, 0.9239, 1.0), (0.5556, 0.8315, -1.0), (0.5556, 0.8315, 1.0), (0.7071, 0.7071, -1.0), (0.7071, 0.7071, 1.0), (0.8315, 0.5556, -1.0), (0.8315, 0.5556, 1.0), (0.9239, 0.3827, -1.0), (0.9239, 0.3827, 1.0), (0.9808, 0.1951, -1.0), (0.9808, 0.1951, 1.0), (1.0, 0.0, -1.0), (1.0, 0.0, 1.0), (0.9808, -0.1951, -1.0), (0.9808, -0.1951, 1.0), (0.9239, -0.3827, -1.0), (0.9239, -0.3827, 1.0), (0.8315, -0.5556, -1.0), (0.8315, -0.5556, 1.0), (0.7071, -0.7071, -1.0), (0.7071, -0.7071, 1.0), (0.5556, -0.8315, -1.0), (0.5556, -0.8315, 1.0), (0.3827, -0.9239, -1.0), (0.3827, -0.9239, 1.0), (0.1951, -0.9808, -1.0), (0.1951, -0.9808, 1.0), (0.0, -1.0, -1.0), (0.0, -1.0, 1.0), (-0.1951, -0.9808, -1.0), (-0.1951, -0.9808, 1.0), (-0.3827, -0.9239, -1.0), (-0.3827, -0.9239, 1.0), (-0.5556, -0.8315, -1.0), (-0.5556, -0.8315, 1.0), (-0.7071, -0.7071, -1.0), (-0.7071, -0.7071, 1.0), (-0.8315, -0.5556, -1.0), (-0.8315, -0.5556, 1.0), (-0.9239, -0.3827, -1.0), (-0.9239, -0.3827, 1.0), (-0.9808, -0.1951, -1.0), (-0.9808, -0.1951, 1.0), (-1.0, 0.0, -1.0), (-1.0, 0.0, 1.0), (-0.9808, 0.1951, -1.0), (-0.9808, 0.1951, 1.0), (-0.9239, 0.3827, -1.0), (-0.9239, 0.3827, 1.0), (-0.8315, 0.5556, -1.0), (-0.8315, 0.5556, 1.0), (-0.7071, 0.7071, -1.0), (-0.7071, 0.7071, 1.0), (-0.5556, 0.8315, -1.0), (-0.5556, 0.8315, 1.0), (-0.3827, 0.9239, -1.0), (-0.3827, 0.9239, 1.0), (-0.1951, 0.9808, -1.0), (-0.1951, 0.9808, 1.0)], [], [(0, 1, 3, 2), (2, 3, 5, 4), (4, 5, 7, 6), (6, 7, 9, 8), (8, 9, 11, 10), (10, 11, 13, 12), (12, 13, 15, 14), (14, 15, 17, 16), (16, 17, 19, 18), (18, 19, 21, 20), (20, 21, 23, 22), (22, 23, 25, 24), (24, 25, 27, 26), (26, 27, 29, 28), (28, 29, 31, 30), (30, 31, 33, 32), (32, 33, 35, 34), (34, 35, 37, 36), (36, 37, 39, 38), (38, 39, 41, 40), (40, 41, 43, 42), (42, 43, 45, 44), (44, 45, 47, 46), (46, 47, 49, 48), (48, 49, 51, 50), (50, 51, 53, 52), (52, 53, 55, 54), (54, 55, 57, 56), (56, 57, 59, 58), (58, 59, 61, 60), (3, 1, 63, 61, 59, 57, 55, 53, 51, 49, 47, 45, 43, 41, 39, 37, 35, 33, 31, 29, 27, 25, 23, 21, 19, 17, 15, 13, 11, 9, 7, 5), (60, 61, 63, 62), (62, 63, 1, 0), (0, 2, 4, 6, 8, 10, 12, 14, 16, 18, 20, 22, 24, 26, 28, 30, 32, 34, 36, 38, 40, 42, 44, 46, 48, 50, 52, 54, 56, 58, 60, 62)])
_uv = me_cylinder_006.uv_layers.new(name='UVMap')
_uv.uv.foreach_set('vector', [1.0, 0.5, 1.0, 1.0, 0.9688, 1.0, 0.9688, 0.5, 0.9688, 0.5, 0.9688, 1.0, 0.9375, 1.0, 0.9375, 0.5, 0.9375, 0.5, 0.9375, 1.0, 0.9062, 1.0, 0.9062, 0.5, 0.9062, 0.5, 0.9062, 1.0, 0.875, 1.0, 0.875, 0.5, 0.875, 0.5, 0.875, 1.0, 0.8438, 1.0, 0.8438, 0.5, 0.8438, 0.5, 0.8438, 1.0, 0.8125, 1.0, 0.8125, 0.5, 0.8125, 0.5, 0.8125, 1.0, 0.7812, 1.0, 0.7812, 0.5, 0.7812, 0.5, 0.7812, 1.0, 0.75, 1.0, 0.75, 0.5, 0.75, 0.5, 0.75, 1.0, 0.7188, 1.0, 0.7188, 0.5, 0.7188, 0.5, 0.7188, 1.0, 0.6875, 1.0, 0.6875, 0.5, 0.6875, 0.5, 0.6875, 1.0, 0.6562, 1.0, 0.6562, 0.5, 0.6562, 0.5, 0.6562, 1.0, 0.625, 1.0, 0.625, 0.5, 0.625, 0.5, 0.625, 1.0, 0.5938, 1.0, 0.5938, 0.5, 0.5938, 0.5, 0.5938, 1.0, 0.5625, 1.0, 0.5625, 0.5, 0.5625, 0.5, 0.5625, 1.0, 0.5312, 1.0, 0.5312, 0.5, 0.5312, 0.5, 0.5312, 1.0, 0.5, 1.0, 0.5, 0.5, 0.5, 0.5, 0.5, 1.0, 0.4688, 1.0, 0.4688, 0.5, 0.4688, 0.5, 0.4688, 1.0, 0.4375, 1.0, 0.4375, 0.5, 0.4375, 0.5, 0.4375, 1.0, 0.4062, 1.0, 0.4062, 0.5, 0.4062, 0.5, 0.4062, 1.0, 0.375, 1.0, 0.375, 0.5, 0.375, 0.5, 0.375, 1.0, 0.3438, 1.0, 0.3438, 0.5, 0.3438, 0.5, 0.3438, 1.0, 0.3125, 1.0, 0.3125, 0.5, 0.3125, 0.5, 0.3125, 1.0, 0.2812, 1.0, 0.2812, 0.5, 0.2812, 0.5, 0.2812, 1.0, 0.25, 1.0, 0.25, 0.5, 0.25, 0.5, 0.25, 1.0, 0.2188, 1.0, 0.2188, 0.5, 0.2188, 0.5, 0.2188, 1.0, 0.1875, 1.0, 0.1875, 0.5, 0.1875, 0.5, 0.1875, 1.0, 0.1562, 1.0, 0.1562, 0.5, 0.1562, 0.5, 0.1562, 1.0, 0.125, 1.0, 0.125, 0.5, 0.125, 0.5, 0.125, 1.0, 0.09375, 1.0, 0.09375, 0.5, 0.09375, 0.5, 0.09375, 1.0, 0.0625, 1.0, 0.0625, 0.5, 0.2968, 0.4854, 0.25, 0.49, 0.2032, 0.4854, 0.1582, 0.4717, 0.1167, 0.4496, 0.08029, 0.4197, 0.05045, 0.3833, 0.02827, 0.3418, 0.01461, 0.2968, 0.01, 0.25, 0.01461, 0.2032, 0.02827, 0.1582, 0.05045, 0.1167, 0.08029, 0.08029, 0.1167, 0.05045, 0.1582, 0.02827, 0.2032, 0.01461, 0.25, 0.01, 0.2968, 0.01461, 0.3418, 0.02827, 0.3833, 0.05045, 0.4197, 0.08029, 0.4496, 0.1167, 0.4717, 0.1582, 0.4854, 0.2032, 0.49, 0.25, 0.4854, 0.2968, 0.4717, 0.3418, 0.4496, 0.3833, 0.4197, 0.4197, 0.3833, 0.4496, 0.3418, 0.4717, 0.0625, 0.5, 0.0625, 1.0, 0.03125, 1.0, 0.03125, 0.5, 0.03125, 0.5, 0.03125, 1.0, 0.0, 1.0, 0.0, 0.5, 0.75, 0.49, 0.7968, 0.4854, 0.8418, 0.4717, 0.8833, 0.4496, 0.9197, 0.4197, 0.9496, 0.3833, 0.9717, 0.3418, 0.9854, 0.2968, 0.99, 0.25, 0.9854, 0.2032, 0.9717, 0.1582, 0.9496, 0.1167, 0.9197, 0.08029, 0.8833, 0.05045, 0.8418, 0.02827, 0.7968, 0.01461, 0.75, 0.01, 0.7032, 0.01461, 0.6582, 0.02827, 0.6167, 0.05045, 0.5803, 0.08029, 0.5504, 0.1167, 0.5283, 0.1582, 0.5146, 0.2032, 0.51, 0.25, 0.5146, 0.2968, 0.5283, 0.3418, 0.5504, 0.3833, 0.5803, 0.4197, 0.6167, 0.4496, 0.6582, 0.4717, 0.7032, 0.4854])
me_cylinder_006.materials.append(mat_metal_002)
me_cylinder_006.update()
me_cylinder_008 = bpy.data.meshes.new('Cylinder.008')
me_cylinder_008.from_pydata([(0.0, 1.0, -1.0), (0.0, 1.0, 1.0), (0.1951, 0.9808, -1.0), (0.1951, 0.9808, 1.0), (0.3827, 0.9239, -1.0), (0.3827, 0.9239, 1.0), (0.5556, 0.8315, -1.0), (0.5556, 0.8315, 1.0), (0.7071, 0.7071, -1.0), (0.7071, 0.7071, 1.0), (0.8315, 0.5556, -1.0), (0.8315, 0.5556, 1.0), (0.9239, 0.3827, -1.0), (0.9239, 0.3827, 1.0), (0.9808, 0.1951, -1.0), (0.9808, 0.1951, 1.0), (1.0, 0.0, -1.0), (1.0, 0.0, 1.0), (0.9808, -0.1951, -1.0), (0.9808, -0.1951, 1.0), (0.9239, -0.3827, -1.0), (0.9239, -0.3827, 1.0), (0.8315, -0.5556, -1.0), (0.8315, -0.5556, 1.0), (0.7071, -0.7071, -1.0), (0.7071, -0.7071, 1.0), (0.5556, -0.8315, -1.0), (0.5556, -0.8315, 1.0), (0.3827, -0.9239, -1.0), (0.3827, -0.9239, 1.0), (0.1951, -0.9808, -1.0), (0.1951, -0.9808, 1.0), (0.0, -1.0, -1.0), (0.0, -1.0, 1.0), (-0.1951, -0.9808, -1.0), (-0.1951, -0.9808, 1.0), (-0.3827, -0.9239, -1.0), (-0.3827, -0.9239, 1.0), (-0.5556, -0.8315, -1.0), (-0.5556, -0.8315, 1.0), (-0.7071, -0.7071, -1.0), (-0.7071, -0.7071, 1.0), (-0.8315, -0.5556, -1.0), (-0.8315, -0.5556, 1.0), (-0.9239, -0.3827, -1.0), (-0.9239, -0.3827, 1.0), (-0.9808, -0.1951, -1.0), (-0.9808, -0.1951, 1.0), (-1.0, 0.0, -1.0), (-1.0, 0.0, 1.0), (-0.9808, 0.1951, -1.0), (-0.9808, 0.1951, 1.0), (-0.9239, 0.3827, -1.0), (-0.9239, 0.3827, 1.0), (-0.8315, 0.5556, -1.0), (-0.8315, 0.5556, 1.0), (-0.7071, 0.7071, -1.0), (-0.7071, 0.7071, 1.0), (-0.5556, 0.8315, -1.0), (-0.5556, 0.8315, 1.0), (-0.3827, 0.9239, -1.0), (-0.3827, 0.9239, 1.0), (-0.1951, 0.9808, -1.0), (-0.1951, 0.9808, 1.0)], [], [(0, 1, 3, 2), (2, 3, 5, 4), (4, 5, 7, 6), (6, 7, 9, 8), (8, 9, 11, 10), (10, 11, 13, 12), (12, 13, 15, 14), (14, 15, 17, 16), (16, 17, 19, 18), (18, 19, 21, 20), (20, 21, 23, 22), (22, 23, 25, 24), (24, 25, 27, 26), (26, 27, 29, 28), (28, 29, 31, 30), (30, 31, 33, 32), (32, 33, 35, 34), (34, 35, 37, 36), (36, 37, 39, 38), (38, 39, 41, 40), (40, 41, 43, 42), (42, 43, 45, 44), (44, 45, 47, 46), (46, 47, 49, 48), (48, 49, 51, 50), (50, 51, 53, 52), (52, 53, 55, 54), (54, 55, 57, 56), (56, 57, 59, 58), (58, 59, 61, 60), (3, 1, 63, 61, 59, 57, 55, 53, 51, 49, 47, 45, 43, 41, 39, 37, 35, 33, 31, 29, 27, 25, 23, 21, 19, 17, 15, 13, 11, 9, 7, 5), (60, 61, 63, 62), (62, 63, 1, 0), (0, 2, 4, 6, 8, 10, 12, 14, 16, 18, 20, 22, 24, 26, 28, 30, 32, 34, 36, 38, 40, 42, 44, 46, 48, 50, 52, 54, 56, 58, 60, 62)])
_uv = me_cylinder_008.uv_layers.new(name='UVMap')
_uv.uv.foreach_set('vector', [1.0, 0.5, 1.0, 1.0, 0.9688, 1.0, 0.9688, 0.5, 0.9688, 0.5, 0.9688, 1.0, 0.9375, 1.0, 0.9375, 0.5, 0.9375, 0.5, 0.9375, 1.0, 0.9062, 1.0, 0.9062, 0.5, 0.9062, 0.5, 0.9062, 1.0, 0.875, 1.0, 0.875, 0.5, 0.875, 0.5, 0.875, 1.0, 0.8438, 1.0, 0.8438, 0.5, 0.8438, 0.5, 0.8438, 1.0, 0.8125, 1.0, 0.8125, 0.5, 0.8125, 0.5, 0.8125, 1.0, 0.7812, 1.0, 0.7812, 0.5, 0.7812, 0.5, 0.7812, 1.0, 0.75, 1.0, 0.75, 0.5, 0.75, 0.5, 0.75, 1.0, 0.7188, 1.0, 0.7188, 0.5, 0.7188, 0.5, 0.7188, 1.0, 0.6875, 1.0, 0.6875, 0.5, 0.6875, 0.5, 0.6875, 1.0, 0.6562, 1.0, 0.6562, 0.5, 0.6562, 0.5, 0.6562, 1.0, 0.625, 1.0, 0.625, 0.5, 0.625, 0.5, 0.625, 1.0, 0.5938, 1.0, 0.5938, 0.5, 0.5938, 0.5, 0.5938, 1.0, 0.5625, 1.0, 0.5625, 0.5, 0.5625, 0.5, 0.5625, 1.0, 0.5312, 1.0, 0.5312, 0.5, 0.5312, 0.5, 0.5312, 1.0, 0.5, 1.0, 0.5, 0.5, 0.5, 0.5, 0.5, 1.0, 0.4688, 1.0, 0.4688, 0.5, 0.4688, 0.5, 0.4688, 1.0, 0.4375, 1.0, 0.4375, 0.5, 0.4375, 0.5, 0.4375, 1.0, 0.4062, 1.0, 0.4062, 0.5, 0.4062, 0.5, 0.4062, 1.0, 0.375, 1.0, 0.375, 0.5, 0.375, 0.5, 0.375, 1.0, 0.3438, 1.0, 0.3438, 0.5, 0.3438, 0.5, 0.3438, 1.0, 0.3125, 1.0, 0.3125, 0.5, 0.3125, 0.5, 0.3125, 1.0, 0.2812, 1.0, 0.2812, 0.5, 0.2812, 0.5, 0.2812, 1.0, 0.25, 1.0, 0.25, 0.5, 0.25, 0.5, 0.25, 1.0, 0.2188, 1.0, 0.2188, 0.5, 0.2188, 0.5, 0.2188, 1.0, 0.1875, 1.0, 0.1875, 0.5, 0.1875, 0.5, 0.1875, 1.0, 0.1562, 1.0, 0.1562, 0.5, 0.1562, 0.5, 0.1562, 1.0, 0.125, 1.0, 0.125, 0.5, 0.125, 0.5, 0.125, 1.0, 0.09375, 1.0, 0.09375, 0.5, 0.09375, 0.5, 0.09375, 1.0, 0.0625, 1.0, 0.0625, 0.5, 0.2968, 0.4854, 0.25, 0.49, 0.2032, 0.4854, 0.1582, 0.4717, 0.1167, 0.4496, 0.08029, 0.4197, 0.05045, 0.3833, 0.02827, 0.3418, 0.01461, 0.2968, 0.01, 0.25, 0.01461, 0.2032, 0.02827, 0.1582, 0.05045, 0.1167, 0.08029, 0.08029, 0.1167, 0.05045, 0.1582, 0.02827, 0.2032, 0.01461, 0.25, 0.01, 0.2968, 0.01461, 0.3418, 0.02827, 0.3833, 0.05045, 0.4197, 0.08029, 0.4496, 0.1167, 0.4717, 0.1582, 0.4854, 0.2032, 0.49, 0.25, 0.4854, 0.2968, 0.4717, 0.3418, 0.4496, 0.3833, 0.4197, 0.4197, 0.3833, 0.4496, 0.3418, 0.4717, 0.0625, 0.5, 0.0625, 1.0, 0.03125, 1.0, 0.03125, 0.5, 0.03125, 0.5, 0.03125, 1.0, 0.0, 1.0, 0.0, 0.5, 0.75, 0.49, 0.7968, 0.4854, 0.8418, 0.4717, 0.8833, 0.4496, 0.9197, 0.4197, 0.9496, 0.3833, 0.9717, 0.3418, 0.9854, 0.2968, 0.99, 0.25, 0.9854, 0.2032, 0.9717, 0.1582, 0.9496, 0.1167, 0.9197, 0.08029, 0.8833, 0.05045, 0.8418, 0.02827, 0.7968, 0.01461, 0.75, 0.01, 0.7032, 0.01461, 0.6582, 0.02827, 0.6167, 0.05045, 0.5803, 0.08029, 0.5504, 0.1167, 0.5283, 0.1582, 0.5146, 0.2032, 0.51, 0.25, 0.5146, 0.2968, 0.5283, 0.3418, 0.5504, 0.3833, 0.5803, 0.4197, 0.6167, 0.4496, 0.6582, 0.4717, 0.7032, 0.4854])
me_cylinder_008.materials.append(mat_material_003)
me_cylinder_008.update()
me_cube_009 = bpy.data.meshes.new('Cube.009')
me_cube_009.from_pydata([(-1.0, -1.0, -1.0), (0.2328, -1.0, 1.0), (-1.0, 1.0, -1.0), (0.2328, 1.0, 1.0), (1.0, -1.0, -1.0), (0.7215, -1.0, 1.0), (1.0, 1.0, -1.0), (0.7215, 1.0, 1.0), (-1.0, 0.5797, -1.0), (-1.0, -0.5797, -1.0), (0.2328, -0.5797, 1.0), (0.2328, 0.5797, 1.0), (1.0, -0.5797, -1.0), (1.0, 0.5797, -1.0), (0.7215, 0.5797, 1.0), (0.7215, -0.5797, 1.0), (-1.0, -1.0, -0.52), (-1.0, 1.0, -0.52), (1.0, 1.0, -0.52), (1.0, -1.0, -0.52), (1.0, 0.5797, -0.52), (1.0, -0.5797, -0.52), (-1.0, -0.5797, -0.52), (-1.0, 0.5797, -0.52)], [], [(23, 11, 3, 17), (17, 3, 7, 18), (21, 15, 5, 19), (19, 5, 1, 16), (9, 12, 4, 0), (15, 10, 1, 5), (7, 3, 11, 14), (21, 22, 10, 15), (2, 6, 13, 8), (8, 13, 12, 9), (18, 7, 14, 20), (20, 14, 11, 23), (16, 1, 10, 22), (20, 23, 22, 21), (9, 22, 23, 8), (0, 16, 22, 9), (13, 20, 21, 12), (6, 18, 20, 13), (4, 19, 16, 0), (12, 21, 19, 4), (2, 17, 18, 6), (8, 23, 17, 2)])
_uv = me_cube_009.uv_layers.new(name='UVMap')
_uv.uv.foreach_set('vector', [0.435, 0.1667, 0.625, 0.1667, 0.625, 0.25, 0.435, 0.25, 0.435, 0.25, 0.625, 0.25, 0.625, 0.5, 0.435, 0.5, 0.435, 0.6667, 0.625, 0.6667, 0.625, 0.75, 0.435, 0.75, 0.435, 0.75, 0.625, 0.75, 0.625, 1.0, 0.435, 1.0, 0.125, 0.6667, 0.375, 0.6667, 0.375, 0.75, 0.125, 0.75, 0.625, 0.6667, 0.875, 0.6667, 0.875, 0.75, 0.625, 0.75, 0.625, 0.5, 0.875, 0.5, 0.875, 0.5833, 0.625, 0.5833, 0.435, 0.6667, 0.435, 0.08333, 0.875, 0.6667, 0.625, 0.6667, 0.125, 0.5, 0.375, 0.5, 0.375, 0.5833, 0.125, 0.5833, 0.125, 0.5833, 0.375, 0.5833, 0.375, 0.6667, 0.125, 0.6667, 0.435, 0.5, 0.625, 0.5, 0.625, 0.5833, 0.435, 0.5833, 0.435, 0.5833, 0.625, 0.5833, 0.875, 0.5833, 0.435, 0.1667, 0.435, 0.0, 0.625, 0.0, 0.625, 0.08333, 0.435, 0.08333, 0.435, 0.5833, 0.435, 0.1667, 0.435, 0.08333, 0.435, 0.6667, 0.375, 0.08333, 0.435, 0.08333, 0.435, 0.1667, 0.375, 0.1667, 0.375, 0.0, 0.435, 0.0, 0.435, 0.08333, 0.375, 0.08333, 0.375, 0.5833, 0.435, 0.5833, 0.435, 0.6667, 0.375, 0.6667, 0.375, 0.5, 0.435, 0.5, 0.435, 0.5833, 0.375, 0.5833, 0.375, 0.75, 0.435, 0.75, 0.435, 1.0, 0.375, 1.0, 0.375, 0.6667, 0.435, 0.6667, 0.435, 0.75, 0.375, 0.75, 0.375, 0.25, 0.435, 0.25, 0.435, 0.5, 0.375, 0.5, 0.375, 0.1667, 0.435, 0.1667, 0.435, 0.25, 0.375, 0.25])
me_cube_009.materials.append(mat_metal_003)
me_cube_009.update()
me_cylinder_007 = bpy.data.meshes.new('Cylinder.007')
me_cylinder_007.from_pydata([(0.0, 1.0, -1.0), (0.0, 1.0, 1.0), (0.1951, 0.9808, -1.0), (0.1951, 0.9808, 1.0), (0.3827, 0.9239, -1.0), (0.3827, 0.9239, 1.0), (0.5556, 0.8315, -1.0), (0.5556, 0.8315, 1.0), (0.7071, 0.7071, -1.0), (0.7071, 0.7071, 1.0), (0.8315, 0.5556, -1.0), (0.8315, 0.5556, 1.0), (0.9239, 0.3827, -1.0), (0.9239, 0.3827, 1.0), (0.9808, 0.1951, -1.0), (0.9808, 0.1951, 1.0), (1.0, 0.0, -1.0), (1.0, 0.0, 1.0), (0.9808, -0.1951, -1.0), (0.9808, -0.1951, 1.0), (0.9239, -0.3827, -1.0), (0.9239, -0.3827, 1.0), (0.8315, -0.5556, -1.0), (0.8315, -0.5556, 1.0), (0.7071, -0.7071, -1.0), (0.7071, -0.7071, 1.0), (0.5556, -0.8315, -1.0), (0.5556, -0.8315, 1.0), (0.3827, -0.9239, -1.0), (0.3827, -0.9239, 1.0), (0.1951, -0.9808, -1.0), (0.1951, -0.9808, 1.0), (0.0, -1.0, -1.0), (0.0, -1.0, 1.0), (-0.1951, -0.9808, -1.0), (-0.1951, -0.9808, 1.0), (-0.3827, -0.9239, -1.0), (-0.3827, -0.9239, 1.0), (-0.5556, -0.8315, -1.0), (-0.5556, -0.8315, 1.0), (-0.7071, -0.7071, -1.0), (-0.7071, -0.7071, 1.0), (-0.8315, -0.5556, -1.0), (-0.8315, -0.5556, 1.0), (-0.9239, -0.3827, -1.0), (-0.9239, -0.3827, 1.0), (-0.9808, -0.1951, -1.0), (-0.9808, -0.1951, 1.0), (-1.0, 0.0, -1.0), (-1.0, 0.0, 1.0), (-0.9808, 0.1951, -1.0), (-0.9808, 0.1951, 1.0), (-0.9239, 0.3827, -1.0), (-0.9239, 0.3827, 1.0), (-0.8315, 0.5556, -1.0), (-0.8315, 0.5556, 1.0), (-0.7071, 0.7071, -1.0), (-0.7071, 0.7071, 1.0), (-0.5556, 0.8315, -1.0), (-0.5556, 0.8315, 1.0), (-0.3827, 0.9239, -1.0), (-0.3827, 0.9239, 1.0), (-0.1951, 0.9808, -1.0), (-0.1951, 0.9808, 1.0)], [], [(0, 1, 3, 2), (2, 3, 5, 4), (4, 5, 7, 6), (6, 7, 9, 8), (8, 9, 11, 10), (10, 11, 13, 12), (12, 13, 15, 14), (14, 15, 17, 16), (16, 17, 19, 18), (18, 19, 21, 20), (20, 21, 23, 22), (22, 23, 25, 24), (24, 25, 27, 26), (26, 27, 29, 28), (28, 29, 31, 30), (30, 31, 33, 32), (32, 33, 35, 34), (34, 35, 37, 36), (36, 37, 39, 38), (38, 39, 41, 40), (40, 41, 43, 42), (42, 43, 45, 44), (44, 45, 47, 46), (46, 47, 49, 48), (48, 49, 51, 50), (50, 51, 53, 52), (52, 53, 55, 54), (54, 55, 57, 56), (56, 57, 59, 58), (58, 59, 61, 60), (3, 1, 63, 61, 59, 57, 55, 53, 51, 49, 47, 45, 43, 41, 39, 37, 35, 33, 31, 29, 27, 25, 23, 21, 19, 17, 15, 13, 11, 9, 7, 5), (60, 61, 63, 62), (62, 63, 1, 0), (0, 2, 4, 6, 8, 10, 12, 14, 16, 18, 20, 22, 24, 26, 28, 30, 32, 34, 36, 38, 40, 42, 44, 46, 48, 50, 52, 54, 56, 58, 60, 62)])
_uv = me_cylinder_007.uv_layers.new(name='UVMap')
_uv.uv.foreach_set('vector', [1.0, 0.5, 1.0, 1.0, 0.9688, 1.0, 0.9688, 0.5, 0.9688, 0.5, 0.9688, 1.0, 0.9375, 1.0, 0.9375, 0.5, 0.9375, 0.5, 0.9375, 1.0, 0.9062, 1.0, 0.9062, 0.5, 0.9062, 0.5, 0.9062, 1.0, 0.875, 1.0, 0.875, 0.5, 0.875, 0.5, 0.875, 1.0, 0.8438, 1.0, 0.8438, 0.5, 0.8438, 0.5, 0.8438, 1.0, 0.8125, 1.0, 0.8125, 0.5, 0.8125, 0.5, 0.8125, 1.0, 0.7812, 1.0, 0.7812, 0.5, 0.7812, 0.5, 0.7812, 1.0, 0.75, 1.0, 0.75, 0.5, 0.75, 0.5, 0.75, 1.0, 0.7188, 1.0, 0.7188, 0.5, 0.7188, 0.5, 0.7188, 1.0, 0.6875, 1.0, 0.6875, 0.5, 0.6875, 0.5, 0.6875, 1.0, 0.6562, 1.0, 0.6562, 0.5, 0.6562, 0.5, 0.6562, 1.0, 0.625, 1.0, 0.625, 0.5, 0.625, 0.5, 0.625, 1.0, 0.5938, 1.0, 0.5938, 0.5, 0.5938, 0.5, 0.5938, 1.0, 0.5625, 1.0, 0.5625, 0.5, 0.5625, 0.5, 0.5625, 1.0, 0.5312, 1.0, 0.5312, 0.5, 0.5312, 0.5, 0.5312, 1.0, 0.5, 1.0, 0.5, 0.5, 0.5, 0.5, 0.5, 1.0, 0.4688, 1.0, 0.4688, 0.5, 0.4688, 0.5, 0.4688, 1.0, 0.4375, 1.0, 0.4375, 0.5, 0.4375, 0.5, 0.4375, 1.0, 0.4062, 1.0, 0.4062, 0.5, 0.4062, 0.5, 0.4062, 1.0, 0.375, 1.0, 0.375, 0.5, 0.375, 0.5, 0.375, 1.0, 0.3438, 1.0, 0.3438, 0.5, 0.3438, 0.5, 0.3438, 1.0, 0.3125, 1.0, 0.3125, 0.5, 0.3125, 0.5, 0.3125, 1.0, 0.2812, 1.0, 0.2812, 0.5, 0.2812, 0.5, 0.2812, 1.0, 0.25, 1.0, 0.25, 0.5, 0.25, 0.5, 0.25, 1.0, 0.2188, 1.0, 0.2188, 0.5, 0.2188, 0.5, 0.2188, 1.0, 0.1875, 1.0, 0.1875, 0.5, 0.1875, 0.5, 0.1875, 1.0, 0.1562, 1.0, 0.1562, 0.5, 0.1562, 0.5, 0.1562, 1.0, 0.125, 1.0, 0.125, 0.5, 0.125, 0.5, 0.125, 1.0, 0.09375, 1.0, 0.09375, 0.5, 0.09375, 0.5, 0.09375, 1.0, 0.0625, 1.0, 0.0625, 0.5, 0.2968, 0.4854, 0.25, 0.49, 0.2032, 0.4854, 0.1582, 0.4717, 0.1167, 0.4496, 0.08029, 0.4197, 0.05045, 0.3833, 0.02827, 0.3418, 0.01461, 0.2968, 0.01, 0.25, 0.01461, 0.2032, 0.02827, 0.1582, 0.05045, 0.1167, 0.08029, 0.08029, 0.1167, 0.05045, 0.1582, 0.02827, 0.2032, 0.01461, 0.25, 0.01, 0.2968, 0.01461, 0.3418, 0.02827, 0.3833, 0.05045, 0.4197, 0.08029, 0.4496, 0.1167, 0.4717, 0.1582, 0.4854, 0.2032, 0.49, 0.25, 0.4854, 0.2968, 0.4717, 0.3418, 0.4496, 0.3833, 0.4197, 0.4197, 0.3833, 0.4496, 0.3418, 0.4717, 0.0625, 0.5, 0.0625, 1.0, 0.03125, 1.0, 0.03125, 0.5, 0.03125, 0.5, 0.03125, 1.0, 0.0, 1.0, 0.0, 0.5, 0.75, 0.49, 0.7968, 0.4854, 0.8418, 0.4717, 0.8833, 0.4496, 0.9197, 0.4197, 0.9496, 0.3833, 0.9717, 0.3418, 0.9854, 0.2968, 0.99, 0.25, 0.9854, 0.2032, 0.9717, 0.1582, 0.9496, 0.1167, 0.9197, 0.08029, 0.8833, 0.05045, 0.8418, 0.02827, 0.7968, 0.01461, 0.75, 0.01, 0.7032, 0.01461, 0.6582, 0.02827, 0.6167, 0.05045, 0.5803, 0.08029, 0.5504, 0.1167, 0.5283, 0.1582, 0.5146, 0.2032, 0.51, 0.25, 0.5146, 0.2968, 0.5283, 0.3418, 0.5504, 0.3833, 0.5803, 0.4197, 0.6167, 0.4496, 0.6582, 0.4717, 0.7032, 0.4854])
me_cylinder_007.materials.append(mat_metal_003)
me_cylinder_007.update()

# ---- objects
ob_tv = bpy.data.objects.new('TV', me_cube_006)
ob_plank = bpy.data.objects.new('Plank', me_cube_003)
ob_stick1 = bpy.data.objects.new('Stick1', me_cube_001)
ob_stick2 = bpy.data.objects.new('Stick2', me_cube_002)
ob_ground = bpy.data.objects.new('Ground', me_cube_004)
ob_cylinder = bpy.data.objects.new('Cylinder', me_cylinder_001)
ob_cube = bpy.data.objects.new('Cube', me_cube_005)
ob_axle = bpy.data.objects.new('Axle', me_cylinder_002)
ob_cylinder_001 = bpy.data.objects.new('Cylinder.001', me_cylinder_004)
ob_cube_001 = bpy.data.objects.new('Cube.001', me_cube_007)
ob_axle_001 = bpy.data.objects.new('Axle.001', me_cylinder_003)
ob_cylinder_002 = bpy.data.objects.new('Cylinder.002', me_cylinder_005)
ob_cube_002 = bpy.data.objects.new('Cube.002', me_cube_008)
ob_axle_002 = bpy.data.objects.new('Axle.002', me_cylinder_006)
ob_cylinder_003 = bpy.data.objects.new('Cylinder.003', me_cylinder_008)
ob_cube_003 = bpy.data.objects.new('Cube.003', me_cube_009)
ob_axle_003 = bpy.data.objects.new('Axle.003', me_cylinder_007)

# ---- transforms, parenting, visibility, modifiers, constraints
ob_tv.location = (0.0694, 0.05451, 0.6067)
ob_tv.scale = (0.01699, 0.2681, 0.1964)
ob_plank.location = (0.08755, 0.05321, 0.1725)
ob_plank.scale = (0.1311, 0.1674, 0.007695)
ob_stick1.location = (0.0, 0.0, 0.2034)
ob_stick1.scale = (-0.01179, -0.01179, 0.6735)
ob_stick2.location = (0.0, 0.1056, 0.2034)
ob_stick2.scale = (-0.01179, -0.01179, 0.6735)
ob_ground.location = (0.08755, 0.05321, -0.455)
ob_ground.scale = (0.2301, 0.2938, 0.01462)
ob_cylinder.location = (-0.08658, -0.1739, -0.5142)
ob_cylinder.rotation_euler = (1.571, -0.0, 0.1825)
ob_cylinder.scale = (0.03234, 0.03234, 0.01232)
ob_cube.location = (-0.07422, -0.1717, -0.4951)
ob_cube.rotation_euler = (0.0, -0.0, 0.1825)
ob_cube.scale = (-0.03069, -0.03069, -0.03069)
ob_axle.location = (-0.08658, -0.1739, -0.5142)
ob_axle.rotation_euler = (1.571, -0.0, 0.1825)
ob_axle.scale = (-0.003143, -0.003143, -0.03286)
ob_cylinder_001.location = (0.2337, -0.1737, -0.5142)
ob_cylinder_001.rotation_euler = (1.571, -0.0, 0.1467)
ob_cylinder_001.scale = (0.03234, 0.03234, 0.01232)
ob_cube_001.location = (0.2461, -0.172, -0.4951)
ob_cube_001.rotation_euler = (0.0, -0.0, 0.1467)
ob_cube_001.scale = (-0.03069, -0.03069, -0.03069)
ob_axle_001.location = (0.2337, -0.1737, -0.5142)
ob_axle_001.rotation_euler = (1.571, -0.0, 0.1467)
ob_axle_001.scale = (-0.003143, -0.003143, -0.03286)
ob_cylinder_002.location = (0.2337, 0.2852, -0.5142)
ob_cylinder_002.rotation_euler = (1.571, -0.0, 0.1443)
ob_cylinder_002.scale = (0.03234, 0.03234, 0.01232)
ob_cube_002.location = (0.2461, 0.2868, -0.4951)
ob_cube_002.rotation_euler = (0.0, -0.0, 0.1443)
ob_cube_002.scale = (-0.03069, -0.03069, -0.03069)
ob_axle_002.location = (0.2337, 0.2852, -0.5142)
ob_axle_002.rotation_euler = (1.571, -0.0, 0.1443)
ob_axle_002.scale = (-0.003143, -0.003143, -0.03286)
ob_cylinder_003.location = (-0.08661, 0.2862, -0.5142)
ob_cylinder_003.rotation_euler = (1.571, -0.0, -0.1115)
ob_cylinder_003.scale = (0.03234, 0.03234, 0.01232)
ob_cube_003.location = (-0.07416, 0.2847, -0.4951)
ob_cube_003.rotation_euler = (0.0, -0.0, -0.1115)
ob_cube_003.scale = (-0.03069, -0.03069, -0.03069)
ob_axle_003.location = (-0.08661, 0.2862, -0.5142)
ob_axle_003.rotation_euler = (1.571, -0.0, -0.1115)
ob_axle_003.scale = (-0.003143, -0.003143, -0.03286)

# ---- collection membership
scene.collection.objects.link(ob_tv)
scene.collection.objects.link(ob_plank)
col_frame.objects.link(ob_stick1)
col_frame.objects.link(ob_stick2)
col_frame.objects.link(ob_ground)
col_wheel.objects.link(ob_cylinder)
col_wheel.objects.link(ob_cube)
col_wheel.objects.link(ob_axle)
col_wheel_001.objects.link(ob_cylinder_001)
col_wheel_001.objects.link(ob_cube_001)
col_wheel_001.objects.link(ob_axle_001)
col_wheel_002.objects.link(ob_cylinder_002)
col_wheel_002.objects.link(ob_cube_002)
col_wheel_002.objects.link(ob_axle_002)
col_wheel_003.objects.link(ob_cylinder_003)
col_wheel_003.objects.link(ob_cube_003)
col_wheel_003.objects.link(ob_axle_003)

# ---- scene / render settings (as saved in the file)
scene.frame_start = 1; scene.frame_end = 250; scene.frame_set(1)
scene.render.engine = 'BLENDER_EEVEE_NEXT'
scene.cycles.sampling_pattern = 'TABULATED_SOBOL'
scene.view_settings.view_transform = 'Filmic'
bpy.context.view_layer.update()

# ---- added for rendering (the .blend has no active camera and no usable light): camera, sun
cam_auto = bpy.data.cameras.new('AutoCamera')
cam_auto.lens = 50.0
cam_auto.sensor_width = 36.0
cam_auto.clip_end = 1000.0
ob_auto_camera = bpy.data.objects.new('AutoCamera', cam_auto)
scene.collection.objects.link(ob_auto_camera)
ob_auto_camera.location = (1.67031, -1.8448, 1.43136)
ob_auto_camera.rotation_euler = (1.09748, -7.21219e-08, 0.694738)
scene.camera = ob_auto_camera
light_auto_sun = bpy.data.lights.new('AutoSun', 'SUN')
light_auto_sun.energy = 3.0
light_auto_sun.angle = 0.0523599
ob_auto_sun = bpy.data.objects.new('AutoSun', light_auto_sun)
scene.collection.objects.link(ob_auto_sun)
ob_auto_sun.rotation_euler = (0.872665, 0.174533, 0.523599)
bpy.context.view_layer.update()
